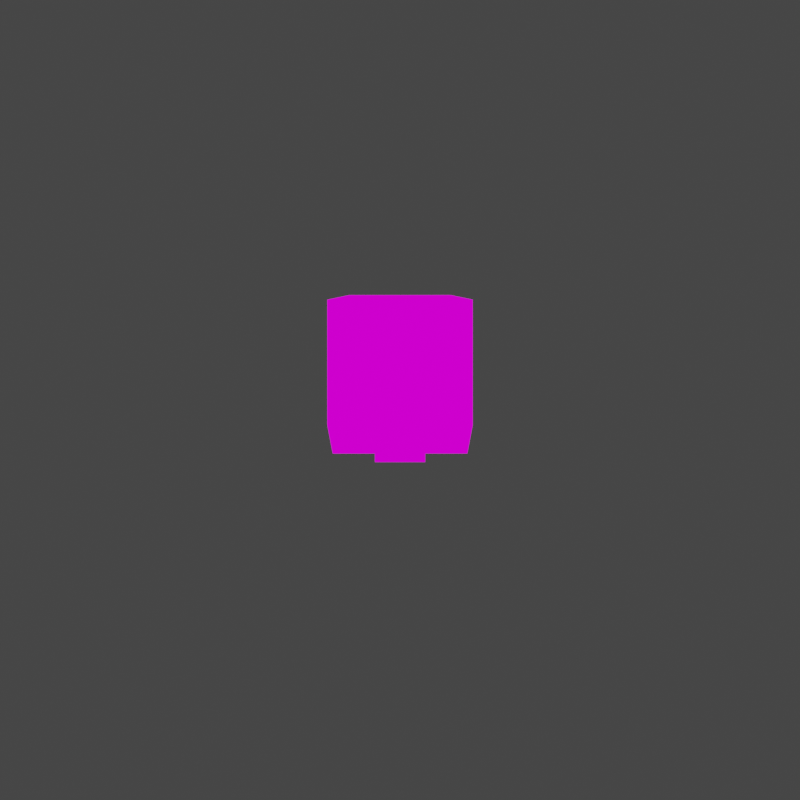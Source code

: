 # Source: Zombie_Dead.blend  (saved by Blender 2.93.21; exported with 4.5.12 LTS)
import bpy
from mathutils import Matrix  # noqa: F401  (used for matrix-valued properties, if any)

bpy.ops.wm.read_factory_settings(use_empty=True)
scene = bpy.context.scene
scene.name = 'Scene'

# ---- collections
col_misc = bpy.data.collections.new('Misc'); scene.collection.children.link(col_misc)
col_objects = bpy.data.collections.new('Objects'); scene.collection.children.link(col_objects)

# ---- images (referenced by path relative to the original .blend; pixels are not part of the script)
import os
ASSET_DIR = os.environ.get("B2B_ASSET_DIR", "")  # directory of the original .blend (textures are referenced by path, not embedded)
HERE = os.path.dirname(os.path.abspath(__file__))  # packed textures are extracted next to this script under _unpacked/

def load_image(name, relpath, width, height, colorspace="sRGB"):
    """Load a texture the original file referenced (path relative to the .blend, or extracted next to this script)."""
    p = next((c for c in (os.path.join(HERE, relpath), os.path.join(ASSET_DIR, relpath)) if relpath and os.path.exists(c)), "")
    if p:
        img = bpy.data.images.load(p, check_existing=True)
        img.name = name
    else:  # same state as the original file: an image datablock whose file is absent (Cycles renders it pink)
        img = bpy.data.images.new(name, width, height)
        img.source = "FILE"
        img.filepath = "//" + (relpath or name)
    img.colorspace_settings.name = colorspace
    return img
img_shade01_png = load_image('shade01.png', 'shade01.png', 1024, 1024, 'sRGB')
img_shade4_png = load_image('shade4.png', 'shade4.png', 1024, 1024, 'sRGB')
img_shade01_png_001 = load_image('shade01.png.001', 'shade01.png', 1024, 1024, 'sRGB')
img_shade01_png_002 = load_image('shade01.png.002', 'shade01.png', 1024, 1024, 'sRGB')
img_shade01_png_003 = load_image('shade01.png.003', 'shade01.png', 1024, 1024, 'sRGB')
img_shade3_png = load_image('shade3.png', 'shade3.png', 1024, 1024, 'sRGB')
img_shade01_png_004 = load_image('shade01.png.004', 'shade01.png', 1024, 1024, 'sRGB')
img_shade1_png = load_image('shade1.png', 'shade1.png', 1024, 1024, 'sRGB')

# ---- materials (node trees are filled in below, after node groups)
mat_material_001 = bpy.data.materials.new('Material.001')
mat_material_001.use_transparent_shadow = False
mat_material_002 = bpy.data.materials.new('Material.002')
mat_material_002.use_transparent_shadow = False
mat_material_003 = bpy.data.materials.new('Material.003')
mat_material_003.use_transparent_shadow = False
mat_material_004 = bpy.data.materials.new('Material.004')
mat_material_004.use_transparent_shadow = False
mat_material_005 = bpy.data.materials.new('Material.005')
mat_material_005.use_transparent_shadow = False

# ---- material node trees
mat_material_001.use_nodes = True; mat_material_001.node_tree.nodes.clear()
_N = mat_material_001.node_tree.nodes; _L = mat_material_001.node_tree.links
n0 = _N.new('ShaderNodeEmission'); n0.name = 'Emission'; n0.location = (117, 227)
n1 = _N.new('ShaderNodeOutputMaterial'); n1.name = 'Material Output'; n1.location = (374, 242)
n2 = _N.new('ShaderNodeTexImage'); n2.name = 'Image Texture.001'; n2.location = (-522, 613)
n2.image = img_shade01_png
n2.interpolation = 'Closest'
n3 = _N.new('ShaderNodeTexImage'); n3.name = 'Image Texture.002'; n3.location = (-233, 263)
n3.image = img_shade4_png
n3.interpolation = 'Closest'
_L.new(n0.outputs[0], n1.inputs[0])
_L.new(n3.outputs[0], n0.inputs[0])
n1.is_active_output = True
mat_material_002.use_nodes = True; mat_material_002.node_tree.nodes.clear()
_N = mat_material_002.node_tree.nodes; _L = mat_material_002.node_tree.links
n0 = _N.new('ShaderNodeEmission'); n0.name = 'Emission'; n0.location = (117, 227)
n1 = _N.new('ShaderNodeOutputMaterial'); n1.name = 'Material Output'; n1.location = (374, 242)
n2 = _N.new('ShaderNodeTexImage'); n2.name = 'Image Texture.001'; n2.location = (-522, 613)
n2.image = img_shade01_png_001
n2.interpolation = 'Closest'
n3 = _N.new('ShaderNodeTexImage'); n3.name = 'Image Texture.002'; n3.location = (-233, 263)
n3.image = img_shade4_png
n3.interpolation = 'Closest'
_L.new(n0.outputs[0], n1.inputs[0])
_L.new(n3.outputs[0], n0.inputs[0])
n1.is_active_output = True
mat_material_003.use_nodes = True; mat_material_003.node_tree.nodes.clear()
_N = mat_material_003.node_tree.nodes; _L = mat_material_003.node_tree.links
n0 = _N.new('ShaderNodeEmission'); n0.name = 'Emission'; n0.location = (117, 227)
n1 = _N.new('ShaderNodeOutputMaterial'); n1.name = 'Material Output'; n1.location = (374, 242)
n2 = _N.new('ShaderNodeTexImage'); n2.name = 'Image Texture.001'; n2.location = (-522, 613)
n2.image = img_shade01_png_002
n2.interpolation = 'Closest'
n3 = _N.new('ShaderNodeTexImage'); n3.name = 'Image Texture.002'; n3.location = (-233, 263)
n3.image = img_shade4_png
n3.interpolation = 'Closest'
_L.new(n0.outputs[0], n1.inputs[0])
_L.new(n3.outputs[0], n0.inputs[0])
n1.is_active_output = True
mat_material_004.use_nodes = True; mat_material_004.node_tree.nodes.clear()
_N = mat_material_004.node_tree.nodes; _L = mat_material_004.node_tree.links
n0 = _N.new('ShaderNodeEmission'); n0.name = 'Emission'; n0.location = (117, 227)
n1 = _N.new('ShaderNodeOutputMaterial'); n1.name = 'Material Output'; n1.location = (374, 242)
n2 = _N.new('ShaderNodeTexImage'); n2.name = 'Image Texture.001'; n2.location = (-522, 613)
n2.image = img_shade01_png_003
n2.interpolation = 'Closest'
n3 = _N.new('ShaderNodeTexImage'); n3.name = 'Image Texture.002'; n3.location = (-233, 263)
n3.image = img_shade3_png
n3.interpolation = 'Closest'
_L.new(n0.outputs[0], n1.inputs[0])
_L.new(n3.outputs[0], n0.inputs[0])
n1.is_active_output = True
mat_material_005.use_nodes = True; mat_material_005.node_tree.nodes.clear()
_N = mat_material_005.node_tree.nodes; _L = mat_material_005.node_tree.links
n0 = _N.new('ShaderNodeEmission'); n0.name = 'Emission'; n0.location = (117, 227)
n1 = _N.new('ShaderNodeOutputMaterial'); n1.name = 'Material Output'; n1.location = (374, 242)
n2 = _N.new('ShaderNodeTexImage'); n2.name = 'Image Texture.001'; n2.location = (-522, 613)
n2.image = img_shade01_png_004
n2.interpolation = 'Closest'
n3 = _N.new('ShaderNodeTexImage'); n3.name = 'Image Texture.002'; n3.location = (-233, 263)
n3.image = img_shade1_png
n3.interpolation = 'Closest'
_L.new(n0.outputs[0], n1.inputs[0])
_L.new(n3.outputs[0], n0.inputs[0])
n1.is_active_output = True

# ---- world
world_world = bpy.data.worlds.new('World'); scene.world = world_world
world_world.use_nodes = True; world_world.node_tree.nodes.clear()
_N = world_world.node_tree.nodes; _L = world_world.node_tree.links
n0 = _N.new('ShaderNodeOutputWorld'); n0.name = 'World Output'; n0.location = (300, 300)
n1 = _N.new('ShaderNodeBackground'); n1.name = 'Background'; n1.location = (10, 300)
n1.inputs[0].default_value = (0.05088, 0.05088, 0.05088, 1.0)
_L.new(n1.outputs[0], n0.inputs[0])
n0.is_active_output = True
world_world.color = (0.05088, 0.05088, 0.05088)
world_world.use_sun_shadow = False
world_world.sun_shadow_jitter_overblur = 0.0

# ---- cameras
cam_camera = bpy.data.cameras.new('Camera')
cam_camera.type = 'ORTHO'
cam_camera.clip_end = 100.0
cam_camera.ortho_scale = 0.8

# ---- meshes
me_cube_001 = bpy.data.meshes.new('Cube.001')
me_cube_001.from_pydata([(-2.53, -1.0, 3.897), (-2.53, -1.0, 5.117), (-2.53, 1.0, 3.897), (-2.53, 1.0, 5.117), (-1.94, 0.6606, 5.036), (-1.94, 0.6606, 4.23), (-1.94, -0.6606, 4.23), (-1.94, -0.6606, 5.036), (-0.167, 0.3774, 4.863), (-0.167, 0.3774, 4.403), (-0.167, -0.3774, 4.403), (-0.167, -0.3774, 4.863), (0.2386, 0.3774, 4.863), (0.2386, 0.3774, 4.403), (0.2386, -0.3774, 4.403), (0.2386, -0.3774, 4.863), (1.686, 0.2456, 4.783), (1.686, 0.2456, 4.483), (1.686, -0.2456, 4.483), (1.686, -0.2456, 4.783), (1.817, 0.3252, 4.831), (1.817, 0.3252, 4.435), (1.817, -0.3252, 4.435), (1.817, -0.3252, 4.831), (2.443, 0.3252, 4.831), (2.443, 0.3252, 4.435), (2.443, -0.3252, 4.435), (2.443, -0.3252, 4.831), (-2.53, 0.7668, 4.975), (-2.53, 0.7668, 4.039), (-2.53, -0.7668, 4.039), (-2.53, -0.7668, 4.975), (-2.53, 0.7668, 4.975), (-2.53, 0.7668, 4.039), (-2.53, -0.7668, 4.039), (-2.53, -0.7668, 4.975), (-2.53, 0.525, 4.827), (-2.53, 0.525, 4.187), (-2.53, -0.525, 4.187), (-2.53, -0.525, 4.827), (-2.53, 0.525, 4.827), (-2.53, 0.525, 4.187), (-2.53, -0.525, 4.187), (-2.53, -0.525, 4.827), (-2.53, 0.525, 4.827), (-2.53, 0.525, 4.187), (-2.53, -0.525, 4.187), (-2.53, -0.525, 4.827), (-3.008, 0.525, 4.827), (-3.008, 0.525, 4.187), (-3.008, -0.525, 4.187), (-3.008, -0.525, 4.827), (-3.008, 0.3564, 4.725), (-3.008, 0.3564, 4.29), (-3.008, -0.3564, 4.29), (-3.008, -0.3564, 4.725), (-3.319, 0.3564, 4.725), (-3.319, 0.3564, 4.29), (-3.319, -0.3564, 4.29), (-3.319, -0.3564, 4.725)], [], [(3, 1, 7, 4), (4, 7, 11, 8), (2, 3, 4, 5), (1, 0, 6, 7), (0, 2, 5, 6), (11, 10, 14, 15), (5, 4, 8, 9), (7, 6, 10, 11), (6, 5, 9, 10), (12, 15, 19, 16), (10, 9, 13, 14), (8, 11, 15, 12), (9, 8, 12, 13), (17, 16, 20, 21), (13, 12, 16, 17), (15, 14, 18, 19), (14, 13, 17, 18), (23, 22, 26, 27), (19, 18, 22, 23), (18, 17, 21, 22), (16, 19, 23, 20), (25, 24, 27, 26), (22, 21, 25, 26), (20, 23, 27, 24), (21, 20, 24, 25), (0, 1, 31, 30), (31, 28, 32, 35), (2, 0, 30, 29), (1, 3, 28, 31), (3, 2, 29, 28), (34, 35, 39, 38), (28, 29, 33, 32), (30, 31, 35, 34), (29, 30, 34, 33), (37, 38, 42, 41), (33, 34, 38, 37), (35, 32, 36, 39), (32, 33, 37, 36), (43, 40, 44, 47), (39, 36, 40, 43), (36, 37, 41, 40), (38, 39, 43, 42), (46, 47, 51, 50), (40, 41, 45, 44), (42, 43, 47, 46), (41, 42, 46, 45), (51, 48, 52, 55), (45, 46, 50, 49), (47, 44, 48, 51), (44, 45, 49, 48), (55, 52, 56, 59), (48, 49, 53, 52), (50, 51, 55, 54), (49, 50, 54, 53), (57, 58, 59, 56), (52, 53, 57, 56), (54, 55, 59, 58), (53, 54, 58, 57)])
_uv = me_cube_001.uv_layers.new(name='UVMap')
_uv.uv.foreach_set('vector', [0.4152, 0.423, 0.4152, 0.423, 0.4152, 0.423, 0.4152, 0.423, 0.4152, 0.423, 0.4152, 0.423, 0.4152, 0.423, 0.4152, 0.423, 0.4152, 0.423, 0.4152, 0.423, 0.4152, 0.423, 0.4152, 0.423, 0.4106, 0.7029, 0.4106, 0.7029, 0.4106, 0.7029, 0.4106, 0.7029, 0.4136, 0.43, 0.4136, 0.43, 0.4136, 0.43, 0.4136, 0.43, 0.4106, 0.7029, 0.4106, 0.7029, 0.4106, 0.7029, 0.4106, 0.7029, 0.4152, 0.423, 0.4152, 0.423, 0.4152, 0.423, 0.4152, 0.423, 0.4106, 0.7029, 0.4106, 0.7029, 0.4106, 0.7029, 0.4106, 0.7029, 0.4136, 0.43, 0.4136, 0.43, 0.4136, 0.43, 0.4136, 0.43, 0.4106, 0.7029, 0.4106, 0.7029, 0.4106, 0.7029, 0.4106, 0.7029, 0.4125, 0.4168, 0.4125, 0.4168, 0.4125, 0.4168, 0.4125, 0.4168, 0.4106, 0.7029, 0.4106, 0.7029, 0.4106, 0.7029, 0.4106, 0.7029, 0.4109, 0.4309, 0.4109, 0.4309, 0.4109, 0.4309, 0.4109, 0.4309, 0.4458, 0.3414, 0.4458, 0.3414, 0.4458, 0.3414, 0.4458, 0.3414, 0.4106, 0.7029, 0.4106, 0.7029, 0.4106, 0.7029, 0.4106, 0.7029, 0.4106, 0.7029, 0.4106, 0.7029, 0.4106, 0.7029, 0.4106, 0.7029, 0.4125, 0.4168, 0.4125, 0.4168, 0.4125, 0.4168, 0.4125, 0.4168, 0.4458, 0.3414, 0.4458, 0.3414, 0.4458, 0.3414, 0.4458, 0.3414, 0.4458, 0.3414, 0.4458, 0.3414, 0.4458, 0.3414, 0.4458, 0.3414, 0.4458, 0.3414, 0.4458, 0.3414, 0.4458, 0.3414, 0.4458, 0.3414, 0.4443, 0.5292, 0.4443, 0.5292, 0.4443, 0.5292, 0.4443, 0.5292, 0.4458, 0.3414, 0.4458, 0.3414, 0.4458, 0.3414, 0.4458, 0.3414, 0.4458, 0.3414, 0.4458, 0.3414, 0.4458, 0.3414, 0.4458, 0.3414, 0.4458, 0.3414, 0.4458, 0.3414, 0.4458, 0.3414, 0.4458, 0.3414, 0.4458, 0.3414, 0.4458, 0.3414, 0.4458, 0.3414, 0.4458, 0.3414, 0.4106, 0.7029, 0.4106, 0.7029, 0.4106, 0.7029, 0.4106, 0.7029, 0.4152, 0.423, 0.4152, 0.423, 0.4152, 0.423, 0.4152, 0.423, 0.4136, 0.43, 0.4136, 0.43, 0.4136, 0.43, 0.4136, 0.43, 0.4152, 0.423, 0.4152, 0.423, 0.4152, 0.423, 0.4152, 0.423, 0.4152, 0.423, 0.4152, 0.423, 0.4152, 0.423, 0.4152, 0.423, 0.3245, 1.406, 0.3245, 1.406, 0.3245, 1.406, 0.3245, 1.406, 0.4152, 0.423, 0.4152, 0.423, 0.4152, 0.423, 0.4152, 0.423, 0.4106, 0.7029, 0.4106, 0.7029, 0.4106, 0.7029, 0.4106, 0.7029, 0.4136, 0.43, 0.4136, 0.43, 0.4136, 0.43, 0.4136, 0.43, 0.4136, 0.43, 0.4136, 0.43, 0.4136, 0.43, 0.4136, 0.43, 0.3245, 1.406, 0.3245, 1.406, 0.3245, 1.406, 0.3245, 1.406, 0.3245, 1.406, 0.3245, 1.406, 0.3245, 1.406, 0.3245, 1.406, 0.3245, 1.406, 0.3245, 1.406, 0.3245, 1.406, 0.3245, 1.406, 0.4152, 0.423, 0.4152, 0.423, 0.4152, 0.423, 0.4152, 0.423, 0.4152, 0.423, 0.4152, 0.423, 0.4152, 0.423, 0.4152, 0.423, 0.4152, 0.423, 0.4152, 0.423, 0.4152, 0.423, 0.4152, 0.423, 0.4106, 0.7029, 0.4106, 0.7029, 0.4106, 0.7029, 0.4106, 0.7029, 0.1819, 1.157, 0.1819, 1.157, 0.1819, 1.157, 0.1819, 1.157, 0.4152, 0.423, 0.4152, 0.423, 0.4152, 0.423, 0.4152, 0.423, 0.4106, 0.7029, 0.4106, 0.7029, 0.4106, 0.7029, 0.4106, 0.7029, 0.4136, 0.43, 0.4136, 0.43, 0.4136, 0.43, 0.4136, 0.43, 0.3138, -0.6565, 0.3138, -0.6565, 0.3138, -0.6565, 0.3138, -0.6565, 0.2466, -0.2774, 0.2466, -0.2774, 0.2466, -0.2774, 0.2466, -0.2774, 0.3138, -0.6565, 0.3138, -0.6565, 0.3138, -0.6565, 0.3138, -0.6565, 0.1605, 8.721, 0.1605, 8.721, 0.1605, 8.721, 0.1605, 8.721, 0.1467, -0.344, 0.1467, -0.344, 0.1467, -0.344, 0.1467, -0.344, 0.1605, 8.721, 0.1605, 8.721, 0.1605, 8.721, 0.1605, 8.721, 0.1819, 1.157, 0.1819, 1.157, 0.1819, 1.157, 0.1819, 1.157, 0.2466, -0.2774, 0.2466, -0.2774, 0.2466, -0.2774, 0.2466, -0.2774, 0.1529, 0.4354, 0.1529, 0.4354, 0.15, 0.7084, 0.1546, 0.4284, 0.1536, 8.126, 0.1536, 8.126, 0.1536, 8.126, 0.1536, 8.126, 0.1525, 1.257, 0.1525, 1.257, 0.1525, 1.257, 0.1525, 1.257, 0.1559, -0.1782, 0.1559, -0.1782, 0.1559, -0.1782, 0.1559, -0.1782])
me_cube_001.materials.append(mat_material_001)
me_cube_001.use_remesh_fix_poles = True
me_cube_001.use_remesh_preserve_attributes = False
me_cube_001.use_paint_bone_selection = False
me_cube_001.use_paint_mask_vertex = True
me_cube_001.update()
me_cube_002 = bpy.data.meshes.new('Cube.002')
me_cube_002.from_pydata([(1.0, -1.0, 0.2102), (1.0, -1.0, 1.43), (1.0, 1.0, 0.2102), (1.0, 1.0, 1.43), (0.0, 1.0, 0.2102), (0.0, 1.0, 1.43), (0.0, -1.0, 0.2102), (0.0, -1.0, 1.43), (0.8928, -1.0, -1.229), (0.8928, 1.0, -1.229), (0.0, -1.0, -1.229), (0.0, 1.0, -1.229), (1.59, 0.6606, 1.349), (1.59, 0.6606, 0.543), (1.59, -0.6606, 0.543), (1.59, -0.6606, 1.349), (0.0, 0.2919, 1.756), (0.5997, 0.2919, 1.756), (0.5997, -0.2919, 1.756), (0.0, -0.2919, 1.756), (1.0, -1.0, 0.2102), (0.8928, -1.0, -1.229), (0.7399, 1.0, 1.43), (0.7399, -1.0, 0.2102), (0.7399, 1.0, 0.2102), (0.7399, -1.0, 1.43), (0.6606, -1.0, -1.229), (0.6606, 1.0, -1.229), (0.4437, 0.2919, 1.756), (0.4437, -0.2919, 1.756), (0.262, 1.0, 0.2102), (0.262, -1.0, 1.43), (0.2339, 1.0, -1.229), (0.1571, -0.2919, 1.756), (0.262, 1.0, 1.43), (0.262, -1.0, 0.2102), (0.2339, -1.0, -1.229), (0.1571, 0.2919, 1.756), (1.59, 0.3626, 1.167), (1.59, 0.3626, 0.7247), (1.59, -0.3626, 0.7247), (1.59, -0.3626, 1.167), (1.937, 0.3626, 1.167), (1.937, 0.3626, 0.7247), (1.937, -0.3626, 0.7247), (1.937, -0.3626, 1.167), (1.937, 0.2805, 1.117), (1.937, 0.2805, 0.7748), (1.937, -0.2805, 0.7748), (1.937, -0.2805, 1.117), (2.218, 0.2805, 1.117), (2.218, 0.2805, 0.7748), (2.218, -0.2805, 0.7748), (2.218, -0.2805, 1.117), (0.744, -0.6665, -1.229), (0.744, 0.6665, -1.229), (0.5893, -0.6665, -1.229), (0.3049, 0.6665, -1.229), (0.0, 0.6665, -1.229), (0.3049, -0.6665, -1.229), (0.5893, 0.6665, -1.229), (0.0, -0.6665, -1.229), (0.744, -0.6665, -1.229), (0.744, 0.6665, -1.229), (0.5893, -0.6665, -1.229), (0.3049, 0.6665, -1.229), (0.0, 0.6665, -1.229), (0.3049, -0.6665, -1.229), (0.5893, 0.6665, -1.229), (0.0, -0.6665, -1.229), (0.744, -0.6665, -1.229), (0.744, 0.6665, -1.229), (0.5893, -0.6665, -1.229), (0.3049, 0.6665, -1.229), (0.0, 0.6665, -1.229), (0.3049, -0.6665, -1.229), (0.5893, 0.6665, -1.229), (0.0, -0.6665, -1.229), (0.744, -0.6665, -1.229), (0.744, 0.6665, -1.229), (0.5893, -0.6665, -1.229), (0.3049, 0.6665, -1.229), (0.0, 0.6665, -1.229), (0.3049, -0.6665, -1.229), (0.5893, 0.6665, -1.229), (0.0, -0.6665, -1.229), (0.5392, -0.2583, -1.229), (0.5392, 0.2583, -1.229), (0.4792, -0.2583, -1.229), (0.369, 0.2583, -1.229), (0.0, 0.2583, -1.229), (0.369, -0.2583, -1.229), (0.4792, 0.2583, -1.229), (0.0, -0.2583, -1.229), (0.5392, -0.2583, -1.677), (0.5392, 0.2583, -1.677), (0.4792, -0.2583, -1.677), (0.369, 0.2583, -1.677), (0.0, 0.2583, -1.677), (0.369, -0.2583, -1.677), (0.4792, 0.2583, -1.677), (0.0, -0.2583, -1.677)], [], [(24, 22, 3, 2), (3, 1, 15, 12), (2, 0, 8, 9), (35, 31, 7, 6), (34, 5, 16, 37), (35, 6, 10, 36), (24, 2, 9, 27), (2, 3, 12, 13), (1, 0, 14, 15), (0, 2, 13, 14), (25, 1, 18, 29), (1, 3, 17, 18), (0, 8, 21, 20), (31, 25, 29, 33), (26, 36, 59, 56), (15, 14, 40, 41), (28, 37, 16, 19, 33, 29, 18, 17), (30, 24, 27, 32), (0, 23, 26, 8), (3, 22, 28, 17), (0, 1, 25, 23), (30, 34, 22, 24), (4, 5, 34, 30), (4, 30, 32, 11), (7, 31, 33, 19), (23, 35, 36, 26), (22, 34, 37, 28), (23, 25, 31, 35), (39, 38, 42, 43), (14, 13, 39, 40), (12, 15, 41, 38), (13, 12, 38, 39), (45, 44, 48, 49), (41, 40, 44, 45), (40, 39, 43, 44), (38, 41, 45, 42), (46, 49, 53, 50), (44, 43, 47, 48), (42, 45, 49, 46), (43, 42, 46, 47), (51, 50, 53, 52), (47, 46, 50, 51), (49, 48, 52, 53), (48, 47, 51, 52), (54, 56, 64, 62), (8, 26, 56, 54), (36, 10, 61, 59), (32, 27, 60, 57), (27, 9, 55, 60), (11, 32, 57, 58), (9, 8, 54, 55), (67, 69, 77, 75), (59, 61, 69, 67), (60, 55, 63, 68), (58, 57, 65, 66), (55, 54, 62, 63), (57, 60, 68, 65), (56, 59, 67, 64), (76, 71, 79, 84), (68, 63, 71, 76), (66, 65, 73, 74), (63, 62, 70, 71), (65, 68, 76, 73), (64, 67, 75, 72), (62, 64, 72, 70), (79, 78, 86, 87), (74, 73, 81, 82), (73, 76, 84, 81), (72, 75, 83, 80), (70, 72, 80, 78), (71, 70, 78, 79), (75, 77, 85, 83), (89, 92, 100, 97), (81, 84, 92, 89), (80, 83, 91, 88), (78, 80, 88, 86), (83, 85, 93, 91), (84, 79, 87, 92), (82, 81, 89, 90), (94, 96, 99, 101, 98, 97, 100, 95), (88, 91, 99, 96), (86, 88, 96, 94), (91, 93, 101, 99), (92, 87, 95, 100), (90, 89, 97, 98), (87, 86, 94, 95)])
_uv = me_cube_002.uv_layers.new(name='UVMap')
_uv.uv.foreach_set('vector', [0.4152, 0.423, 0.4152, 0.423, 0.4152, 0.423, 0.4152, 0.423, 0.4152, 0.423, 0.4152, 0.423, 0.4152, 0.423, 0.4152, 0.423, 0.4137, 0.5969, 0.4137, 0.5969, 0.4137, 0.5969, 0.4137, 0.5969, 0.4137, 0.5969, 0.4137, 0.5969, 0.4137, 0.5969, 0.4137, 0.5969, 0.4152, 0.423, 0.4152, 0.423, 0.4152, 0.423, 0.4152, 0.423, 0.4137, 0.5969, 0.4137, 0.5969, 0.4137, 0.5969, 0.4137, 0.5969, 0.4137, 0.5969, 0.4137, 0.5969, 0.4137, 0.5969, 0.4137, 0.5969, 0.4152, 0.423, 0.4152, 0.423, 0.4152, 0.423, 0.4152, 0.423, 0.4106, 0.7029, 0.4106, 0.7029, 0.4106, 0.7029, 0.4106, 0.7029, 0.4136, 0.43, 0.4136, 0.43, 0.4136, 0.43, 0.4136, 0.43, 0.4137, 0.5969, 0.4137, 0.5969, 0.4137, 0.5969, 0.4137, 0.5969, 0.4152, 0.423, 0.4152, 0.423, 0.4152, 0.423, 0.4152, 0.423, 0.5, 0.625, 0.5, 0.625, 0.5, 0.625, 0.5, 0.625, 0.4137, 0.5969, 0.4137, 0.5969, 0.4137, 0.5969, 0.4137, 0.5969, 0.2279, 0.4001, 0.2279, 0.4001, 0.2279, 0.4001, 0.2279, 0.4001, 0.2305, 0.5527, 0.2305, 0.5527, 0.2305, 0.5527, 0.2305, 0.5527, 0.2325, 0.6198, 0.2325, 0.6198, 0.2325, 0.6198, 0.231, 0.7938, 0.231, 0.7938, 0.231, 0.7938, 0.231, 0.7938, 0.2325, 0.6198, 0.4137, 0.5969, 0.4137, 0.5969, 0.4137, 0.5969, 0.4137, 0.5969, 0.4137, 0.5969, 0.4137, 0.5969, 0.4137, 0.5969, 0.4137, 0.5969, 0.4152, 0.423, 0.4152, 0.423, 0.4152, 0.423, 0.4152, 0.423, 0.4137, 0.5969, 0.4137, 0.5969, 0.4137, 0.5969, 0.4137, 0.5969, 0.4152, 0.423, 0.4152, 0.423, 0.4152, 0.423, 0.4152, 0.423, 0.4152, 0.423, 0.4152, 0.423, 0.4152, 0.423, 0.4152, 0.423, 0.4137, 0.5969, 0.4137, 0.5969, 0.4137, 0.5969, 0.4137, 0.5969, 0.4137, 0.5969, 0.4137, 0.5969, 0.4137, 0.5969, 0.4137, 0.5969, 0.4137, 0.5969, 0.4137, 0.5969, 0.4137, 0.5969, 0.4137, 0.5969, 0.4152, 0.423, 0.4152, 0.423, 0.4152, 0.423, 0.4152, 0.423, 0.4137, 0.5969, 0.4137, 0.5969, 0.4137, 0.5969, 0.4137, 0.5969, 0.2296, 0.4055, 0.2296, 0.4055, 0.2296, 0.4055, 0.2296, 0.4055, 0.2305, 0.5527, 0.2305, 0.5527, 0.2305, 0.5527, 0.2305, 0.5527, 0.2305, 0.5527, 0.2305, 0.5527, 0.2305, 0.5527, 0.2305, 0.5527, 0.2305, 0.5527, 0.2305, 0.5527, 0.2305, 0.5527, 0.2305, 0.5527, 0.1459, 0.3661, 0.1459, 0.3661, 0.1459, 0.3661, 0.1459, 0.3661, 0.2296, 0.4055, 0.2296, 0.4055, 0.2296, 0.4055, 0.2296, 0.4055, 0.2296, 0.4055, 0.2296, 0.4055, 0.2296, 0.4055, 0.2296, 0.4055, 0.2296, 0.4055, 0.2296, 0.4055, 0.2296, 0.4055, 0.2296, 0.4055, 0.149, 0.4055, 0.149, 0.4055, 0.149, 0.4055, 0.149, 0.4055, 0.1459, 0.3661, 0.1459, 0.3661, 0.1459, 0.3661, 0.1459, 0.3661, 0.1459, 0.3661, 0.1459, 0.3661, 0.1459, 0.3661, 0.1459, 0.3661, 0.1459, 0.3661, 0.1459, 0.3661, 0.1459, 0.3661, 0.1459, 0.3661, 0.149, 0.4055, 0.149, 0.4055, 0.149, 0.4055, 0.149, 0.4055, 0.149, 0.4055, 0.149, 0.4055, 0.149, 0.4055, 0.149, 0.4055, 0.149, 0.4055, 0.149, 0.4055, 0.149, 0.4055, 0.149, 0.4055, 0.149, 0.4055, 0.149, 0.4055, 0.149, 0.4055, 0.149, 0.4055, 0.4137, 0.5969, 0.4137, 0.5969, 0.4137, 0.5969, 0.4137, 0.5969, 0.2279, 0.4001, 0.2279, 0.4001, 0.2279, 0.4001, 0.2279, 0.4001, 0.2279, 0.4001, 0.2279, 0.4001, 0.2279, 0.4001, 0.2279, 0.4001, 0.2279, 0.4001, 0.2279, 0.4001, 0.2279, 0.4001, 0.2279, 0.4001, 0.2279, 0.4001, 0.2279, 0.4001, 0.2279, 0.4001, 0.2279, 0.4001, 0.2279, 0.4001, 0.2279, 0.4001, 0.2279, 0.4001, 0.2279, 0.4001, 0.2279, 0.4001, 0.2279, 0.4001, 0.2279, 0.4001, 0.2279, 0.4001, 0.4137, 0.5969, 0.4137, 0.5969, 0.4137, 0.5969, 0.4137, 0.5969, 0.4137, 0.5969, 0.4137, 0.5969, 0.4137, 0.5969, 0.4137, 0.5969, 0.4137, 0.5969, 0.4137, 0.5969, 0.4137, 0.5969, 0.4137, 0.5969, 0.4137, 0.5969, 0.4137, 0.5969, 0.4137, 0.5969, 0.4137, 0.5969, 0.4137, 0.5969, 0.4137, 0.5969, 0.4137, 0.5969, 0.4137, 0.5969, 0.4137, 0.5969, 0.4137, 0.5969, 0.4137, 0.5969, 0.4137, 0.5969, 0.4137, 0.5969, 0.4137, 0.5969, 0.4137, 0.5969, 0.4137, 0.5969, 0.4137, 0.5969, 0.4137, 0.5969, 0.4137, 0.5969, 0.4137, 0.5969, 0.4137, 0.5969, 0.4137, 0.5969, 0.4137, 0.5969, 0.4137, 0.5969, 0.4137, 0.5969, 0.4137, 0.5969, 0.4137, 0.5969, 0.4137, 0.5969, 0.4137, 0.5969, 0.4137, 0.5969, 0.4137, 0.5969, 0.4137, 0.5969, 0.4137, 0.5969, 0.4137, 0.5969, 0.4137, 0.5969, 0.4137, 0.5969, 0.4137, 0.5969, 0.4137, 0.5969, 0.4137, 0.5969, 0.4137, 0.5969, 0.4137, 0.5969, 0.4137, 0.5969, 0.4137, 0.5969, 0.4137, 0.5969, 0.2322, 0.5969, 0.2322, 0.5969, 0.2322, 0.5969, 0.2322, 0.5969, 0.4137, 0.5969, 0.4137, 0.5969, 0.4137, 0.5969, 0.4137, 0.5969, 0.4137, 0.5969, 0.4137, 0.5969, 0.4137, 0.5969, 0.4137, 0.5969, 0.4137, 0.5969, 0.4137, 0.5969, 0.4137, 0.5969, 0.4137, 0.5969, 0.4137, 0.5969, 0.4137, 0.5969, 0.4137, 0.5969, 0.4137, 0.5969, 0.4137, 0.5969, 0.4137, 0.5969, 0.4137, 0.5969, 0.4137, 0.5969, 0.4137, 0.5969, 0.4137, 0.5969, 0.4137, 0.5969, 0.4137, 0.5969, 0.1535, 0.6166, 0.1535, 0.6166, 0.1535, 0.6166, 0.1535, 0.6166, 0.2322, 0.5969, 0.2322, 0.5969, 0.2322, 0.5969, 0.2322, 0.5969, 0.2322, 0.5969, 0.2322, 0.5969, 0.2322, 0.5969, 0.2322, 0.5969, 0.2322, 0.5969, 0.2322, 0.5969, 0.2322, 0.5969, 0.2322, 0.5969, 0.2322, 0.5969, 0.2322, 0.5969, 0.2322, 0.5969, 0.2322, 0.5969, 0.2322, 0.5969, 0.2322, 0.5969, 0.2322, 0.5969, 0.2322, 0.5969, 0.2322, 0.5969, 0.2322, 0.5969, 0.2322, 0.5969, 0.2322, 0.5969, 0.1535, 0.6166, 0.1535, 0.6166, 0.1535, 0.6166, 0.1535, 0.6166, 0.1535, 0.6166, 0.1535, 0.6166, 0.1535, 0.6166, 0.1535, 0.6166, 0.2267, 0.6757, 0.2267, 0.6757, 0.2267, 0.6757, 0.2267, 0.6757, 0.151, 0.7151, 0.151, 0.7151, 0.151, 0.7151, 0.151, 0.7151, 0.1535, 0.6166, 0.1535, 0.6166, 0.1535, 0.6166, 0.1535, 0.6166, 0.2273, 0.7938, 0.2273, 0.7938, 0.2273, 0.7938, 0.2273, 0.7938, 0.1535, 0.6363, 0.1535, 0.6363, 0.1535, 0.6363, 0.1535, 0.6363, 0.1535, 0.6166, 0.1535, 0.6166, 0.1535, 0.6166, 0.1535, 0.6166])
me_cube_002.materials.append(mat_material_002)
me_cube_002.use_remesh_fix_poles = True
me_cube_002.use_remesh_preserve_attributes = False
me_cube_002.use_paint_bone_selection = False
me_cube_002.use_paint_mask_vertex = True
me_cube_002.update()
me_cube_003 = bpy.data.meshes.new('Cube.003')
me_cube_003.from_pydata([(0.8928, -1.0, 1.803), (0.8928, 1.0, 1.803), (0.0, -1.0, 1.803), (0.0, 1.0, 1.803), (1.129, -1.0, 0.679), (1.129, 1.0, 0.679), (0.0, -1.0, 0.6833), (0.0, 1.0, 0.6833), (0.1697, -1.0, 0.3696), (0.1697, 1.0, 0.3696), (0.0, -1.0, 0.3546), (0.0, 1.0, 0.3546), (1.112, -0.6326, 0.2312), (1.112, 0.6326, 0.2312), (0.4194, -0.6326, 0.2003), (0.4194, 0.6326, 0.2003), (1.202, -0.6326, -1.374), (1.202, 0.6326, -1.374), (0.509, -0.6326, -1.405), (0.509, 0.6326, -1.405), (1.215, -0.6326, -1.607), (1.215, 0.6326, -1.607), (0.522, -0.6326, -1.638), (0.522, 0.6326, -1.638), (1.226, -0.6326, -1.8), (1.226, 0.6326, -1.8), (0.5327, -0.6326, -1.831), (0.5327, 0.6326, -1.831), (1.302, -0.6326, -3.173), (1.302, 0.6326, -3.173), (0.6094, -0.6326, -3.204), (0.6094, 0.6326, -3.204), (1.336, -0.6326, -3.78), (1.336, 0.6326, -3.78), (0.6433, -0.6326, -3.811), (0.6433, 0.6326, -3.811), (1.302, 1.583, -3.173), (0.6094, 1.583, -3.204), (1.336, 1.583, -3.78), (0.6433, 1.583, -3.811), (1.302, 1.821, -3.374), (0.6094, 1.821, -3.405), (1.336, 1.821, -3.78), (0.6433, 1.821, -3.811), (0.6606, -1.0, 1.803), (0.6606, 1.0, 1.803), (0.8357, -1.0, 0.6801), (0.8357, 1.0, 0.6801), (0.1256, -1.0, 0.3657), (0.1256, 1.0, 0.3657), (0.2339, 1.0, 1.803), (0.2959, 1.0, 0.6822), (0.04447, 1.0, 0.3585), (0.2339, -1.0, 1.803), (0.2959, -1.0, 0.6822), (0.04447, -1.0, 0.3585), (0.8928, -1.0, 1.803), (0.8928, 1.0, 1.803), (0.6606, -1.0, 1.803), (0.2339, 1.0, 1.803), (0.0, 1.0, 1.803), (0.0, -1.0, 1.803), (0.2339, -1.0, 1.803), (0.6606, 1.0, 1.803), (0.6586, -0.475, 1.803), (0.6586, 0.475, 1.803), (0.5483, -0.475, 1.803), (0.3457, 0.475, 1.803), (0.2346, 0.475, 1.803), (0.2346, -0.475, 1.803), (0.3457, -0.475, 1.803), (0.5483, 0.475, 1.803), (0.6586, -0.475, 2.49), (0.6586, 0.475, 2.49), (0.5483, -0.475, 2.49), (0.3457, 0.475, 2.49), (0.2346, 0.475, 2.49), (0.2346, -0.475, 2.49), (0.3457, -0.475, 2.49), (0.5483, 0.475, 2.49)], [], [(53, 2, 6, 54), (54, 6, 10, 55), (45, 1, 5, 47), (1, 0, 4, 5), (49, 9, 8, 48), (47, 5, 9, 49), (9, 5, 13, 15), (13, 12, 16, 17), (8, 9, 15, 14), (5, 4, 12, 13), (4, 8, 14, 12), (19, 17, 21, 23), (15, 13, 17, 19), (14, 15, 19, 18), (12, 14, 18, 16), (20, 22, 26, 24), (18, 19, 23, 22), (16, 18, 22, 20), (17, 16, 20, 21), (27, 25, 29, 31), (21, 20, 24, 25), (23, 21, 25, 27), (22, 23, 27, 26), (30, 31, 35, 34), (26, 27, 31, 30), (24, 26, 30, 28), (25, 24, 28, 29), (33, 32, 34, 35), (28, 30, 34, 32), (29, 28, 32, 33), (35, 31, 37, 39), (36, 38, 42, 40), (29, 33, 38, 36), (33, 35, 39, 38), (31, 29, 36, 37), (41, 40, 42, 43), (38, 39, 43, 42), (39, 37, 41, 43), (37, 36, 40, 41), (51, 47, 49, 52), (52, 49, 48, 55), (50, 45, 47, 51), (4, 46, 48, 8), (0, 44, 46, 4), (3, 50, 51, 7), (11, 52, 55, 10), (7, 51, 52, 11), (46, 54, 55, 48), (44, 53, 54, 46), (2, 53, 62, 61), (2, 3, 7, 11, 10, 6), (60, 61, 69, 68), (1, 45, 63, 57), (3, 2, 61, 60), (44, 0, 56, 58), (45, 50, 59, 63), (53, 44, 58, 62), (50, 3, 60, 59), (0, 1, 57, 56), (71, 67, 75, 79), (58, 56, 64, 66), (63, 59, 67, 71), (62, 58, 66, 70), (59, 60, 68, 67), (56, 57, 65, 64), (61, 62, 70, 69), (57, 63, 71, 65), (72, 73, 79, 75, 76, 77, 78, 74), (70, 66, 74, 78), (67, 68, 76, 75), (64, 65, 73, 72), (69, 70, 78, 77), (65, 71, 79, 73), (68, 69, 77, 76), (66, 64, 72, 74)])
_uv = me_cube_003.uv_layers.new(name='UVMap')
_uv.uv.foreach_set('vector', [0.04126, 0.5802, 0.04126, 0.5802, 0.04126, 0.5802, 0.04126, 0.5802, 0.04126, 0.5802, 0.04126, 0.5802, 0.04126, 0.5802, 0.04126, 0.5802, 0.04126, 0.5802, 0.04126, 0.5802, 0.04126, 0.5802, 0.04126, 0.5802, 0.04126, 0.5802, 0.04126, 0.5802, 0.04126, 0.5802, 0.04126, 0.5802, 0.04126, 0.5802, 0.04126, 0.5802, 0.04126, 0.5802, 0.04126, 0.5802, 0.04126, 0.5802, 0.04126, 0.5802, 0.04126, 0.5802, 0.04126, 0.5802, 0.0366, 0.5269, 0.0366, 0.5269, 0.0366, 0.5269, 0.0366, 0.5269, 0.04126, 0.5802, 0.04126, 0.5802, 0.04126, 0.5802, 0.04126, 0.5802, 0.04126, 0.5802, 0.04126, 0.5802, 0.04126, 0.5802, 0.04126, 0.5802, 0.04126, 0.5802, 0.04126, 0.5802, 0.04126, 0.5802, 0.04126, 0.5802, 0.04126, 0.5802, 0.04126, 0.5802, 0.04126, 0.5802, 0.04126, 0.5802, 0.0366, 0.5269, 0.0366, 0.5269, 0.0366, 0.5269, 0.0366, 0.5269, 0.04126, 0.5802, 0.04126, 0.5802, 0.04126, 0.5802, 0.04126, 0.5802, 0.04126, 0.5802, 0.04126, 0.5802, 0.04126, 0.5802, 0.04126, 0.5802, 0.04126, 0.5802, 0.04126, 0.5802, 0.04126, 0.5802, 0.04126, 0.5802, 0.0366, 0.5269, 0.0366, 0.5269, 0.0366, 0.5269, 0.0366, 0.5269, 0.0366, 0.5269, 0.0366, 0.5269, 0.0366, 0.5269, 0.0366, 0.5269, 0.0366, 0.5269, 0.0366, 0.5269, 0.0366, 0.5269, 0.0366, 0.5269, 0.0366, 0.5269, 0.0366, 0.5269, 0.0366, 0.5269, 0.0366, 0.5269, 0.4442, 0.7242, 0.4442, 0.7242, 0.4442, 0.7242, 0.4442, 0.7242, 0.0366, 0.5269, 0.0366, 0.5269, 0.0366, 0.5269, 0.0366, 0.5269, 0.0366, 0.5269, 0.0366, 0.5269, 0.0366, 0.5269, 0.0366, 0.5269, 0.0366, 0.5269, 0.0366, 0.5269, 0.0366, 0.5269, 0.0366, 0.5269, 0.4509, 0.6423, 0.4509, 0.6423, 0.4509, 0.6423, 0.4509, 0.6423, 0.4442, 0.7242, 0.4442, 0.7242, 0.4442, 0.7242, 0.4442, 0.7242, 0.4442, 0.7242, 0.4442, 0.7242, 0.4442, 0.7242, 0.4442, 0.7242, 0.4442, 0.7242, 0.4442, 0.7242, 0.4442, 0.7242, 0.4442, 0.7242, 0.4509, 0.6423, 0.4509, 0.6423, 0.4509, 0.6423, 0.4509, 0.6423, 0.4509, 0.6423, 0.4509, 0.6423, 0.4509, 0.6423, 0.4509, 0.6423, 0.4509, 0.6423, 0.4509, 0.6423, 0.4509, 0.6423, 0.4509, 0.6423, 0.4509, 0.6423, 0.4509, 0.6423, 0.4509, 0.6423, 0.4509, 0.6423, 0.4509, 0.6423, 0.4509, 0.6423, 0.4509, 0.6423, 0.4509, 0.6423, 0.4509, 0.6423, 0.4509, 0.6423, 0.4509, 0.6423, 0.4509, 0.6423, 0.4509, 0.6423, 0.4509, 0.6423, 0.4509, 0.6423, 0.4509, 0.6423, 0.4509, 0.6423, 0.4509, 0.6423, 0.4509, 0.6423, 0.4509, 0.6423, 0.4509, 0.6423, 0.4509, 0.6423, 0.4509, 0.6423, 0.4509, 0.6423, 0.4509, 0.6423, 0.4509, 0.6423, 0.4509, 0.6423, 0.4509, 0.6423, 0.4509, 0.6423, 0.4509, 0.6423, 0.4509, 0.6423, 0.4509, 0.6423, 0.4509, 0.6423, 0.4509, 0.6423, 0.4509, 0.6423, 0.4509, 0.6423, 0.04126, 0.5802, 0.04126, 0.5802, 0.04126, 0.5802, 0.04126, 0.5802, 0.04126, 0.5802, 0.04126, 0.5802, 0.04126, 0.5802, 0.04126, 0.5802, 0.04126, 0.5802, 0.04126, 0.5802, 0.04126, 0.5802, 0.04126, 0.5802, 0.04126, 0.5802, 0.04126, 0.5802, 0.04126, 0.5802, 0.04126, 0.5802, 0.04126, 0.5802, 0.04126, 0.5802, 0.04126, 0.5802, 0.04126, 0.5802, 0.04126, 0.5802, 0.04126, 0.5802, 0.04126, 0.5802, 0.04126, 0.5802, 0.04126, 0.5802, 0.04126, 0.5802, 0.04126, 0.5802, 0.04126, 0.5802, 0.04126, 0.5802, 0.04126, 0.5802, 0.04126, 0.5802, 0.04126, 0.5802, 0.04126, 0.5802, 0.04126, 0.5802, 0.04126, 0.5802, 0.04126, 0.5802, 0.04126, 0.5802, 0.04126, 0.5802, 0.04126, 0.5802, 0.04126, 0.5802, 0.04126, 0.5802, 0.04126, 0.5802, 0.04126, 0.5802, 0.04126, 0.5802, 0.04126, 0.5802, 0.04126, 0.5802, 0.04126, 0.5802, 0.04126, 0.5802, 0.04126, 0.5802, 0.04126, 0.5802, 0.2406, -0.7584, 0.2406, -0.7584, 0.2406, -0.7584, 0.2406, -0.7584, 0.04126, 0.5802, 0.04126, 0.5802, 0.04126, 0.5802, 0.04126, 0.5802, 0.04126, 0.5802, 0.04126, 0.5802, 0.04126, 0.5802, 0.04126, 0.5802, 0.04126, 0.5802, 0.04126, 0.5802, 0.04126, 0.5802, 0.04126, 0.5802, 0.04126, 0.5802, 0.04126, 0.5802, 0.04126, 0.5802, 0.04126, 0.5802, 0.04126, 0.5802, 0.04126, 0.5802, 0.04126, 0.5802, 0.04126, 0.5802, 0.04126, 0.5802, 0.04126, 0.5802, 0.04126, 0.5802, 0.04126, 0.5802, 0.04126, 0.5802, 0.04126, 0.5802, 0.04126, 0.5802, 0.04126, 0.5802, 0.1458, -0.6009, 0.1458, -0.6009, 0.1458, -0.6009, 0.1458, -0.6009, 0.2406, -0.7584, 0.2406, -0.7584, 0.2406, -0.7584, 0.2406, -0.7584, 0.2406, -0.7584, 0.2406, -0.7584, 0.2406, -0.7584, 0.2406, -0.7584, 0.2406, -0.7584, 0.2406, -0.7584, 0.2406, -0.7584, 0.2406, -0.7584, 0.2406, -0.7584, 0.2406, -0.7584, 0.2406, -0.7584, 0.2406, -0.7584, 0.2406, -0.7584, 0.2406, -0.7584, 0.2406, -0.7584, 0.2406, -0.7584, 0.2406, -0.7584, 0.2406, -0.7584, 0.2406, -0.7584, 0.2406, -0.7584, 0.2406, -0.7584, 0.2406, -0.7584, 0.2406, -0.7584, 0.2406, -0.7584, -0.8665, 0.685, -0.8665, 0.685, -0.8665, 0.685, -0.8665, 0.685, -0.8665, 0.685, -0.8665, 0.685, -0.8665, 0.685, -0.8665, 0.685, 0.1458, -0.6009, 0.1458, -0.6009, 0.1458, -0.6009, 0.1458, -0.6009, 0.1458, -0.6009, 0.1458, -0.6009, 0.1458, -0.6009, 0.1458, -0.6009, 0.1458, -0.6009, 0.1458, -0.6009, 0.1458, -0.6009, 0.1458, -0.6009, 0.1458, -0.6009, 0.1458, -0.6009, 0.1458, -0.6009, 0.1458, -0.6009, 0.1458, -0.6009, 0.1458, -0.6009, 0.1458, -0.6009, 0.1458, -0.6009, 0.1458, -0.6009, 0.1458, -0.6009, 0.1458, -0.6009, 0.1458, -0.6009, 0.1458, -0.6009, 0.1458, -0.6009, 0.1458, -0.6009, 0.1458, -0.6009])
me_cube_003.materials.append(mat_material_003)
me_cube_003.use_remesh_fix_poles = True
me_cube_003.use_remesh_preserve_attributes = False
me_cube_003.use_paint_bone_selection = False
me_cube_003.use_paint_mask_vertex = True
me_cube_003.update()
me_cube_004 = bpy.data.meshes.new('Cube.004')
me_cube_004.from_pydata([(1.0, -1.0, 3.242), (1.0, -1.0, 4.462), (1.0, 1.0, 3.242), (1.0, 1.0, 4.462), (0.0, 1.0, 3.242), (0.0, 1.0, 4.462), (0.0, -1.0, 3.242), (0.0, -1.0, 4.462), (0.8928, -1.0, 1.803), (0.8928, 1.0, 1.803), (0.0, -1.0, 1.803), (0.0, 1.0, 1.803), (1.129, -1.0, 0.679), (1.129, 1.0, 0.679), (0.0, -1.0, 0.6833), (0.0, 1.0, 0.6833), (0.1697, -1.0, 0.3696), (0.1697, 1.0, 0.3696), (0.0, -1.0, 0.3546), (0.0, 1.0, 0.3546), (1.112, -0.6326, 0.2312), (1.112, 0.6326, 0.2312), (0.4194, -0.6326, 0.2003), (0.4194, 0.6326, 0.2003), (1.202, -0.6326, -1.374), (1.202, 0.6326, -1.374), (0.509, -0.6326, -1.405), (0.509, 0.6326, -1.405), (1.215, -0.6326, -1.607), (1.215, 0.6326, -1.607), (0.522, -0.6326, -1.638), (0.522, 0.6326, -1.638), (1.226, -0.6326, -1.8), (1.226, 0.6326, -1.8), (0.5327, -0.6326, -1.831), (0.5327, 0.6326, -1.831), (1.302, -0.6326, -3.173), (1.302, 0.6326, -3.173), (0.6094, -0.6326, -3.204), (0.6094, 0.6326, -3.204), (1.336, -0.6326, -3.78), (1.336, 0.6326, -3.78), (0.6433, -0.6326, -3.811), (0.6433, 0.6326, -3.811), (1.302, 1.583, -3.173), (0.6094, 1.583, -3.204), (1.336, 1.583, -3.78), (0.6433, 1.583, -3.811), (1.302, 1.821, -3.374), (0.6094, 1.821, -3.405), (1.336, 1.821, -3.78), (0.6433, 1.821, -3.811), (1.59, 0.6606, 4.38), (1.59, 0.6606, 3.575), (1.59, -0.6606, 3.575), (1.59, -0.6606, 4.38), (3.363, 0.3774, 4.208), (3.363, 0.3774, 3.747), (3.363, -0.3774, 3.747), (3.363, -0.3774, 4.208), (3.769, 0.3774, 4.208), (3.769, 0.3774, 3.747), (3.769, -0.3774, 3.747), (3.769, -0.3774, 4.208), (5.216, 0.2456, 4.127), (5.216, 0.2456, 3.828), (5.216, -0.2456, 3.828), (5.216, -0.2456, 4.127), (5.347, 0.3252, 4.176), (5.347, 0.3252, 3.779), (5.347, -0.3252, 3.779), (5.347, -0.3252, 4.176), (5.973, 0.3252, 4.176), (5.973, 0.3252, 3.779), (5.973, -0.3252, 3.779), (5.973, -0.3252, 4.176), (0.0, 0.2919, 4.788), (0.5997, 0.2919, 4.788), (0.5997, -0.2919, 4.788), (0.0, -0.2919, 4.788), (0.0, 0.8997, 5.133), (1.153, 0.8997, 5.133), (1.153, -0.8997, 5.133), (0.0, -0.8997, 5.133), (0.0, 1.045, 5.972), (1.246, 1.045, 5.972), (1.246, -1.045, 5.972), (0.0, -1.045, 5.972), (0.0, 1.045, 6.916), (1.246, 1.045, 6.916), (1.246, -1.045, 6.916), (0.0, -1.045, 6.916), (0.0, 0.4156, 7.657), (0.8707, 0.4156, 7.657), (0.8707, -0.4156, 7.657), (0.0, -0.4156, 7.657), (1.0, -1.0, 3.242), (0.8928, -1.0, 1.803), (0.7399, 1.0, 4.462), (0.7399, -1.0, 3.242), (0.7399, 1.0, 3.242), (0.7399, -1.0, 4.462), (0.6606, -1.0, 1.803), (0.6606, 1.0, 1.803), (0.8357, -1.0, 0.6801), (0.8357, 1.0, 0.6801), (0.1256, -1.0, 0.3657), (0.1256, 1.0, 0.3657), (0.4437, 0.2919, 4.788), (0.4437, -0.2919, 4.788), (0.8529, 0.8997, 5.133), (0.8529, -0.8997, 5.133), (0.9219, 1.045, 5.972), (0.9219, -1.045, 5.972), (0.9219, 1.045, 6.916), (0.9219, -1.045, 6.916), (0.6442, 0.4156, 7.657), (0.6442, -0.4156, 7.657), (0.262, 1.0, 3.242), (0.262, -1.0, 4.462), (0.2339, 1.0, 1.803), (0.2959, 1.0, 0.6822), (0.04447, 1.0, 0.3585), (0.1571, -0.2919, 4.788), (0.302, -0.8997, 5.133), (0.3264, -1.045, 5.972), (0.3264, -1.045, 6.916), (0.2281, -0.4156, 7.657), (0.262, 1.0, 4.462), (0.262, -1.0, 3.242), (0.2339, -1.0, 1.803), (0.2959, -1.0, 0.6822), (0.04447, -1.0, 0.3585), (0.1571, 0.2919, 4.788), (0.302, 0.8997, 5.133), (0.3264, 1.045, 5.972), (0.3264, 1.045, 6.916), (0.2281, 0.4156, 7.657), (1.246, -1.045, 6.603), (0.0, 1.045, 6.603), (1.246, 1.045, 6.603), (0.0, -1.045, 6.603), (0.9219, -1.045, 6.603), (0.9219, 1.045, 6.603), (0.3264, -1.045, 6.603), (0.3264, 1.045, 6.603), (1.246, -1.045, 6.17), (1.246, 1.045, 6.17), (0.0, -1.045, 6.17), (0.0, 1.045, 6.17), (0.9219, -1.045, 6.17), (0.9219, 1.045, 6.17), (0.3264, -1.045, 6.17), (0.3264, 1.045, 6.17)], [], [(100, 98, 3, 2), (3, 1, 55, 52), (2, 0, 8, 9), (129, 119, 7, 6), (128, 5, 76, 133), (130, 10, 14, 131), (129, 6, 10, 130), (100, 2, 9, 103), (131, 14, 18, 132), (103, 9, 13, 105), (9, 8, 12, 13), (107, 17, 16, 106), (105, 13, 17, 107), (17, 13, 21, 23), (21, 20, 24, 25), (16, 17, 23, 22), (13, 12, 20, 21), (12, 16, 22, 20), (27, 25, 29, 31), (23, 21, 25, 27), (22, 23, 27, 26), (20, 22, 26, 24), (28, 30, 34, 32), (26, 27, 31, 30), (24, 26, 30, 28), (25, 24, 28, 29), (35, 33, 37, 39), (29, 28, 32, 33), (31, 29, 33, 35), (30, 31, 35, 34), (38, 39, 43, 42), (34, 35, 39, 38), (32, 34, 38, 36), (33, 32, 36, 37), (41, 40, 42, 43), (36, 38, 42, 40), (37, 36, 40, 41), (43, 39, 45, 47), (44, 46, 50, 48), (37, 41, 46, 44), (41, 43, 47, 46), (39, 37, 44, 45), (49, 48, 50, 51), (46, 47, 51, 50), (47, 45, 49, 51), (45, 44, 48, 49), (52, 55, 59, 56), (2, 3, 52, 53), (1, 0, 54, 55), (0, 2, 53, 54), (59, 58, 62, 63), (53, 52, 56, 57), (55, 54, 58, 59), (54, 53, 57, 58), (60, 63, 67, 64), (58, 57, 61, 62), (56, 59, 63, 60), (57, 56, 60, 61), (65, 64, 68, 69), (61, 60, 64, 65), (63, 62, 66, 67), (62, 61, 65, 66), (71, 70, 74, 75), (67, 66, 70, 71), (66, 65, 69, 70), (64, 67, 71, 68), (73, 72, 75, 74), (70, 69, 73, 74), (68, 71, 75, 72), (69, 68, 72, 73), (78, 77, 81, 82), (101, 1, 78, 109), (1, 3, 77, 78), (134, 80, 84, 135), (109, 78, 82, 111), (133, 76, 80, 134), (145, 139, 88, 136), (82, 81, 85, 86), (111, 82, 86, 113), (115, 90, 94, 117), (138, 140, 89, 90), (142, 138, 90, 115), (137, 92, 95, 127), (136, 88, 92, 137), (90, 89, 93, 94), (0, 8, 97, 96), (89, 114, 116, 93), (93, 116, 117, 94), (144, 142, 115, 126), (126, 115, 117, 127), (124, 111, 113, 125), (140, 143, 114, 89), (77, 108, 110, 81), (123, 109, 111, 124), (81, 110, 112, 85), (119, 101, 109, 123), (121, 105, 107, 122), (122, 107, 106, 132), (120, 103, 105, 121), (12, 104, 106, 16), (118, 100, 103, 120), (0, 99, 102, 8), (8, 102, 104, 12), (3, 98, 108, 77), (0, 1, 101, 99), (118, 128, 98, 100), (4, 5, 128, 118), (4, 118, 120, 11), (11, 120, 121, 15), (19, 122, 132, 18), (15, 121, 122, 19), (7, 119, 123, 79), (79, 123, 124, 83), (83, 124, 125, 87), (91, 126, 127, 95), (141, 144, 126, 91), (114, 136, 137, 116), (116, 137, 127, 117), (143, 145, 136, 114), (108, 133, 134, 110), (110, 134, 135, 112), (104, 131, 132, 106), (99, 129, 130, 102), (102, 130, 131, 104), (98, 128, 133, 108), (99, 101, 119, 129), (151, 153, 145, 143), (148, 152, 144, 141), (147, 151, 143, 140), (152, 150, 142, 144), (150, 146, 138, 142), (146, 147, 140, 138), (153, 149, 139, 145), (135, 84, 149, 153), (86, 85, 147, 146), (113, 86, 146, 150), (125, 113, 150, 152), (85, 112, 151, 147), (87, 125, 152, 148), (112, 135, 153, 151)])
_uv = me_cube_004.uv_layers.new(name='UVMap')
_uv.uv.foreach_set('vector', [0.4152, 0.423, 0.4152, 0.423, 0.4152, 0.423, 0.4152, 0.423, 0.4152, 0.423, 0.4152, 0.423, 0.4152, 0.423, 0.4152, 0.423, 0.4137, 0.5969, 0.4137, 0.5969, 0.4137, 0.5969, 0.4137, 0.5969, 0.4137, 0.5969, 0.4137, 0.5969, 0.4137, 0.5969, 0.4137, 0.5969, 0.4152, 0.423, 0.4152, 0.423, 0.4152, 0.423, 0.4152, 0.423, 0.04126, 0.5802, 0.04126, 0.5802, 0.04126, 0.5802, 0.04126, 0.5802, 0.4137, 0.5969, 0.4137, 0.5969, 0.4137, 0.5969, 0.4137, 0.5969, 0.4137, 0.5969, 0.4137, 0.5969, 0.4137, 0.5969, 0.4137, 0.5969, 0.04126, 0.5802, 0.04126, 0.5802, 0.04126, 0.5802, 0.04126, 0.5802, 0.04126, 0.5802, 0.04126, 0.5802, 0.04126, 0.5802, 0.04126, 0.5802, 0.04126, 0.5802, 0.04126, 0.5802, 0.04126, 0.5802, 0.04126, 0.5802, 0.04126, 0.5802, 0.04126, 0.5802, 0.04126, 0.5802, 0.04126, 0.5802, 0.04126, 0.5802, 0.04126, 0.5802, 0.04126, 0.5802, 0.04126, 0.5802, 0.0366, 0.5269, 0.0366, 0.5269, 0.0366, 0.5269, 0.0366, 0.5269, 0.04126, 0.5802, 0.04126, 0.5802, 0.04126, 0.5802, 0.04126, 0.5802, 0.04126, 0.5802, 0.04126, 0.5802, 0.04126, 0.5802, 0.04126, 0.5802, 0.04126, 0.5802, 0.04126, 0.5802, 0.04126, 0.5802, 0.04126, 0.5802, 0.04126, 0.5802, 0.04126, 0.5802, 0.04126, 0.5802, 0.04126, 0.5802, 0.0366, 0.5269, 0.0366, 0.5269, 0.0366, 0.5269, 0.0366, 0.5269, 0.04126, 0.5802, 0.04126, 0.5802, 0.04126, 0.5802, 0.04126, 0.5802, 0.04126, 0.5802, 0.04126, 0.5802, 0.04126, 0.5802, 0.04126, 0.5802, 0.04126, 0.5802, 0.04126, 0.5802, 0.04126, 0.5802, 0.04126, 0.5802, 0.0366, 0.5269, 0.0366, 0.5269, 0.0366, 0.5269, 0.0366, 0.5269, 0.0366, 0.5269, 0.0366, 0.5269, 0.0366, 0.5269, 0.0366, 0.5269, 0.0366, 0.5269, 0.0366, 0.5269, 0.0366, 0.5269, 0.0366, 0.5269, 0.0366, 0.5269, 0.0366, 0.5269, 0.0366, 0.5269, 0.0366, 0.5269, 0.4442, 0.7242, 0.4442, 0.7242, 0.4442, 0.7242, 0.4442, 0.7242, 0.0366, 0.5269, 0.0366, 0.5269, 0.0366, 0.5269, 0.0366, 0.5269, 0.0366, 0.5269, 0.0366, 0.5269, 0.0366, 0.5269, 0.0366, 0.5269, 0.0366, 0.5269, 0.0366, 0.5269, 0.0366, 0.5269, 0.0366, 0.5269, 0.4509, 0.6423, 0.4509, 0.6423, 0.4509, 0.6423, 0.4509, 0.6423, 0.4442, 0.7242, 0.4442, 0.7242, 0.4442, 0.7242, 0.4442, 0.7242, 0.4442, 0.7242, 0.4442, 0.7242, 0.4442, 0.7242, 0.4442, 0.7242, 0.4442, 0.7242, 0.4442, 0.7242, 0.4442, 0.7242, 0.4442, 0.7242, 0.4509, 0.6423, 0.4509, 0.6423, 0.4509, 0.6423, 0.4509, 0.6423, 0.4509, 0.6423, 0.4509, 0.6423, 0.4509, 0.6423, 0.4509, 0.6423, 0.4509, 0.6423, 0.4509, 0.6423, 0.4509, 0.6423, 0.4509, 0.6423, 0.4509, 0.6423, 0.4509, 0.6423, 0.4509, 0.6423, 0.4509, 0.6423, 0.4509, 0.6423, 0.4509, 0.6423, 0.4509, 0.6423, 0.4509, 0.6423, 0.4509, 0.6423, 0.4509, 0.6423, 0.4509, 0.6423, 0.4509, 0.6423, 0.4509, 0.6423, 0.4509, 0.6423, 0.4509, 0.6423, 0.4509, 0.6423, 0.4509, 0.6423, 0.4509, 0.6423, 0.4509, 0.6423, 0.4509, 0.6423, 0.4509, 0.6423, 0.4509, 0.6423, 0.4509, 0.6423, 0.4509, 0.6423, 0.4509, 0.6423, 0.4509, 0.6423, 0.4509, 0.6423, 0.4509, 0.6423, 0.4509, 0.6423, 0.4509, 0.6423, 0.4509, 0.6423, 0.4509, 0.6423, 0.4509, 0.6423, 0.4509, 0.6423, 0.4509, 0.6423, 0.4509, 0.6423, 0.4152, 0.423, 0.4152, 0.423, 0.4152, 0.423, 0.4152, 0.423, 0.4152, 0.423, 0.4152, 0.423, 0.4152, 0.423, 0.4152, 0.423, 0.4106, 0.7029, 0.4106, 0.7029, 0.4106, 0.7029, 0.4106, 0.7029, 0.4136, 0.43, 0.4136, 0.43, 0.4136, 0.43, 0.4136, 0.43, 0.4106, 0.7029, 0.4106, 0.7029, 0.4106, 0.7029, 0.4106, 0.7029, 0.4152, 0.423, 0.4152, 0.423, 0.4152, 0.423, 0.4152, 0.423, 0.4106, 0.7029, 0.4106, 0.7029, 0.4106, 0.7029, 0.4106, 0.7029, 0.4136, 0.43, 0.4136, 0.43, 0.4136, 0.43, 0.4136, 0.43, 0.4106, 0.7029, 0.4106, 0.7029, 0.4106, 0.7029, 0.4106, 0.7029, 0.4125, 0.4168, 0.4125, 0.4168, 0.4125, 0.4168, 0.4125, 0.4168, 0.4106, 0.7029, 0.4106, 0.7029, 0.4106, 0.7029, 0.4106, 0.7029, 0.4109, 0.4309, 0.4109, 0.4309, 0.4109, 0.4309, 0.4109, 0.4309, 0.4458, 0.3414, 0.4458, 0.3414, 0.4458, 0.3414, 0.4458, 0.3414, 0.4106, 0.7029, 0.4106, 0.7029, 0.4106, 0.7029, 0.4106, 0.7029, 0.4106, 0.7029, 0.4106, 0.7029, 0.4106, 0.7029, 0.4106, 0.7029, 0.4125, 0.4168, 0.4125, 0.4168, 0.4125, 0.4168, 0.4125, 0.4168, 0.4458, 0.3414, 0.4458, 0.3414, 0.4458, 0.3414, 0.4458, 0.3414, 0.4458, 0.3414, 0.4458, 0.3414, 0.4458, 0.3414, 0.4458, 0.3414, 0.4458, 0.3414, 0.4458, 0.3414, 0.4458, 0.3414, 0.4458, 0.3414, 0.4443, 0.5292, 0.4443, 0.5292, 0.4443, 0.5292, 0.4443, 0.5292, 0.4458, 0.3414, 0.4458, 0.3414, 0.4458, 0.3414, 0.4458, 0.3414, 0.4458, 0.3414, 0.4458, 0.3414, 0.4458, 0.3414, 0.4458, 0.3414, 0.4458, 0.3414, 0.4458, 0.3414, 0.4458, 0.3414, 0.4458, 0.3414, 0.4458, 0.3414, 0.4458, 0.3414, 0.4458, 0.3414, 0.4458, 0.3414, 0.4454, 0.389, 0.4454, 0.389, 0.4454, 0.389, 0.4454, 0.389, 0.4137, 0.5969, 0.4137, 0.5969, 0.4137, 0.5969, 0.4137, 0.5969, 0.4152, 0.423, 0.4152, 0.423, 0.4152, 0.423, 0.4152, 0.423, 0.4444, 0.3458, 0.4444, 0.3458, 0.4444, 0.3458, 0.4444, 0.3458, 0.4454, 0.389, 0.4454, 0.389, 0.4454, 0.389, 0.4454, 0.389, 0.4463, 0.075, 0.4463, 0.075, 0.4463, 0.075, 0.4463, 0.075, 0.4444, 0.3458, 0.4444, 0.3458, 0.4444, 0.3458, 0.4444, 0.3458, 0.4454, 0.389, 0.4454, 0.389, 0.4454, 0.389, 0.4454, 0.389, 0.4454, 0.389, 0.4454, 0.389, 0.4454, 0.389, 0.4454, 0.389, 0.445, -0.03012, 0.445, -0.03012, 0.445, -0.03012, 0.445, -0.03012, 0.4454, 0.389, 0.4454, 0.389, 0.4454, 0.389, 0.4454, 0.389, 0.445, -0.03012, 0.445, -0.03012, 0.445, -0.03012, 0.445, -0.03012, 0.4455, 0.08375, 0.4455, 0.08375, 0.4455, 0.08375, 0.4455, 0.08375, 0.4454, 0.389, 0.4454, 0.389, 0.4454, 0.389, 0.4454, 0.389, 0.4454, 0.389, 0.4454, 0.389, 0.4454, 0.389, 0.4454, 0.389, 0.5, 0.625, 0.5, 0.625, 0.5, 0.625, 0.5, 0.625, 0.4454, 0.389, 0.4454, 0.389, 0.4454, 0.389, 0.4454, 0.389, 0.4455, 0.08375, 0.4455, 0.08375, 0.4455, 0.08375, 0.4455, 0.08375, 0.445, -0.03012, 0.445, -0.03012, 0.445, -0.03012, 0.445, -0.03012, 0.445, -0.03012, 0.445, -0.03012, 0.445, -0.03012, 0.445, -0.03012, 0.4454, 0.389, 0.4454, 0.389, 0.4454, 0.389, 0.4454, 0.389, 0.4444, 0.3458, 0.4444, 0.3458, 0.4444, 0.3458, 0.4444, 0.3458, 0.4463, 0.075, 0.4463, 0.075, 0.4463, 0.075, 0.4463, 0.075, 0.4454, 0.389, 0.4454, 0.389, 0.4454, 0.389, 0.4454, 0.389, 0.4444, 0.3458, 0.4444, 0.3458, 0.4444, 0.3458, 0.4444, 0.3458, 0.4137, 0.5969, 0.4137, 0.5969, 0.4137, 0.5969, 0.4137, 0.5969, 0.04126, 0.5802, 0.04126, 0.5802, 0.04126, 0.5802, 0.04126, 0.5802, 0.04126, 0.5802, 0.04126, 0.5802, 0.04126, 0.5802, 0.04126, 0.5802, 0.04126, 0.5802, 0.04126, 0.5802, 0.04126, 0.5802, 0.04126, 0.5802, 0.04126, 0.5802, 0.04126, 0.5802, 0.04126, 0.5802, 0.04126, 0.5802, 0.4137, 0.5969, 0.4137, 0.5969, 0.4137, 0.5969, 0.4137, 0.5969, 0.4137, 0.5969, 0.4137, 0.5969, 0.4137, 0.5969, 0.4137, 0.5969, 0.04126, 0.5802, 0.04126, 0.5802, 0.04126, 0.5802, 0.04126, 0.5802, 0.4152, 0.423, 0.4152, 0.423, 0.4152, 0.423, 0.4152, 0.423, 0.4137, 0.5969, 0.4137, 0.5969, 0.4137, 0.5969, 0.4137, 0.5969, 0.4152, 0.423, 0.4152, 0.423, 0.4152, 0.423, 0.4152, 0.423, 0.4152, 0.423, 0.4152, 0.423, 0.4152, 0.423, 0.4152, 0.423, 0.4137, 0.5969, 0.4137, 0.5969, 0.4137, 0.5969, 0.4137, 0.5969, 0.04126, 0.5802, 0.04126, 0.5802, 0.04126, 0.5802, 0.04126, 0.5802, 0.04126, 0.5802, 0.04126, 0.5802, 0.04126, 0.5802, 0.04126, 0.5802, 0.04126, 0.5802, 0.04126, 0.5802, 0.04126, 0.5802, 0.04126, 0.5802, 0.4137, 0.5969, 0.4137, 0.5969, 0.4137, 0.5969, 0.4137, 0.5969, 0.4454, 0.389, 0.4454, 0.389, 0.4454, 0.389, 0.4454, 0.389, 0.4454, 0.389, 0.4454, 0.389, 0.4454, 0.389, 0.4454, 0.389, 0.445, -0.03012, 0.445, -0.03012, 0.445, -0.03012, 0.445, -0.03012, 0.445, -0.03012, 0.445, -0.03012, 0.445, -0.03012, 0.445, -0.03012, 0.4454, 0.389, 0.4454, 0.389, 0.4454, 0.389, 0.4454, 0.389, 0.4455, 0.08375, 0.4455, 0.08375, 0.4455, 0.08375, 0.4455, 0.08375, 0.4444, 0.3458, 0.4444, 0.3458, 0.4444, 0.3458, 0.4444, 0.3458, 0.4463, 0.075, 0.4463, 0.075, 0.4463, 0.075, 0.4463, 0.075, 0.4444, 0.3458, 0.4444, 0.3458, 0.4444, 0.3458, 0.4444, 0.3458, 0.04126, 0.5802, 0.04126, 0.5802, 0.04126, 0.5802, 0.04126, 0.5802, 0.4137, 0.5969, 0.4137, 0.5969, 0.4137, 0.5969, 0.4137, 0.5969, 0.04126, 0.5802, 0.04126, 0.5802, 0.04126, 0.5802, 0.04126, 0.5802, 0.4152, 0.423, 0.4152, 0.423, 0.4152, 0.423, 0.4152, 0.423, 0.4137, 0.5969, 0.4137, 0.5969, 0.4137, 0.5969, 0.4137, 0.5969, 0.4444, 0.3458, 0.4444, 0.3458, 0.4444, 0.3458, 0.4444, 0.3458, 0.445, -0.03012, 0.445, -0.03012, 0.445, -0.03012, 0.445, -0.03012, 0.4444, 0.3458, 0.4444, 0.3458, 0.4444, 0.3458, 0.4444, 0.3458, 0.445, -0.03012, 0.445, -0.03012, 0.445, -0.03012, 0.445, -0.03012, 0.445, -0.03012, 0.445, -0.03012, 0.445, -0.03012, 0.445, -0.03012, 0.4454, 0.389, 0.4454, 0.389, 0.4454, 0.389, 0.4454, 0.389, 0.4444, 0.3458, 0.4444, 0.3458, 0.4444, 0.3458, 0.4444, 0.3458, 0.4444, 0.3458, 0.4444, 0.3458, 0.4444, 0.3458, 0.4444, 0.3458, 0.4454, 0.389, 0.4454, 0.389, 0.4454, 0.389, 0.4454, 0.389, 0.445, -0.03012, 0.445, -0.03012, 0.445, -0.03012, 0.445, -0.03012, 0.445, -0.03012, 0.445, -0.03012, 0.445, -0.03012, 0.445, -0.03012, 0.4444, 0.3458, 0.4444, 0.3458, 0.4444, 0.3458, 0.4444, 0.3458, 0.445, -0.03012, 0.445, -0.03012, 0.445, -0.03012, 0.445, -0.03012, 0.4444, 0.3458, 0.4444, 0.3458, 0.4444, 0.3458, 0.4444, 0.3458])
me_cube_004.materials.append(mat_material_004)
me_cube_004.use_remesh_fix_poles = True
me_cube_004.use_remesh_preserve_attributes = False
me_cube_004.use_paint_bone_selection = False
me_cube_004.use_paint_mask_vertex = True
me_cube_004.update()
me_cube_005 = bpy.data.meshes.new('Cube.005')
me_cube_005.from_pydata([(0.2264, 1.382, 1.515), (0.3587, 1.382, 1.784), (0.2264, 1.382, 1.784), (0.4307, 1.382, 1.784), (0.2013, 1.382, 1.448), (0.5072, 1.382, 1.448), (0.5072, 1.382, 1.851), (0.3994, 1.382, 1.851), (0.0, 1.382, 1.851), (0.0, 1.382, 1.448), (0.4307, 1.775, 1.515), (0.4307, 1.775, 1.785), (0.3587, 1.775, 1.785), (0.0, 1.775, 1.515), (0.2264, 1.775, 1.785), (0.0, 1.775, 1.785), (0.0, 1.382, 1.942), (0.5997, 1.382, 1.942), (0.5997, 1.382, 1.358), (0.0, 1.382, 1.358), (0.0, 1.036, 2.549), (1.153, 1.036, 2.549), (1.153, 1.037, 0.7499), (0.0, 1.037, 0.7499), (0.0, 0.197, 2.694), (1.246, 0.197, 2.694), (1.246, 0.1983, 0.6038), (0.0, 0.1983, 0.6038), (0.0, -0.7467, 2.694), (1.246, -0.7467, 2.694), (1.246, -0.7453, 0.6032), (0.0, -0.7453, 0.6032), (0.0, -1.488, 2.064), (0.8707, -1.488, 2.064), (0.8707, -1.487, 1.232), (0.0, -1.487, 1.232), (0.3587, 1.382, 1.515), (0.2264, 1.775, 1.515), (0.3587, 1.775, 1.515), (0.4307, 1.382, 1.515), (0.4437, 1.382, 1.942), (0.4437, 1.382, 1.358), (0.8529, 1.036, 2.549), (0.8529, 1.037, 0.7499), (0.9219, 0.197, 2.694), (0.9219, 0.1983, 0.6038), (0.9219, -0.7467, 2.694), (0.9219, -0.7453, 0.6032), (0.6442, -1.488, 2.064), (0.6442, -1.487, 1.232), (0.0, 1.382, 1.784), (0.3994, 1.382, 1.448), (0.1571, 1.382, 1.358), (0.302, 1.037, 0.7499), (0.3264, 0.1983, 0.6038), (0.3264, -0.7453, 0.6032), (0.2281, -1.487, 1.232), (0.2013, 1.382, 1.851), (0.0, 1.382, 1.515), (0.1571, 1.382, 1.942), (0.302, 1.036, 2.549), (0.3264, 0.197, 2.694), (0.3264, -0.7467, 2.694), (0.2281, -1.488, 2.064), (1.246, -0.4329, 0.6034), (0.0, -0.4342, 2.694), (1.246, -0.4342, 2.694), (0.0, -0.4329, 0.6034), (0.9219, -0.4329, 0.6034), (0.9219, -0.4342, 2.694), (0.3264, -0.4329, 0.6034), (0.3264, -0.4342, 2.694), (1.246, 0.0009247, 0.6037), (1.246, -0.000412, 2.694), (0.0, 0.0009248, 0.6037), (0.0, -0.0004119, 2.694), (0.9219, 0.0009247, 0.6037), (0.9219, -0.000412, 2.694), (0.3264, 0.0009248, 0.6037), (0.3264, -0.000412, 2.694), (0.4307, 2.01, 1.785), (0.4307, 2.01, 1.515), (0.3587, 2.01, 1.515), (0.2264, 2.01, 1.785), (0.3587, 2.01, 1.785), (0.2264, 2.01, 1.515), (0.0, 2.01, 1.515), (0.0, 2.01, 1.785)], [], [(6, 5, 39, 3), (3, 39, 10, 11), (51, 4, 0, 36), (41, 52, 4, 51), (39, 36, 38, 10), (50, 2, 14, 15), (2, 1, 12, 14), (1, 3, 11, 12), (36, 0, 37, 38), (0, 58, 13, 37), (37, 13, 86, 85), (57, 7, 1, 2), (18, 17, 21, 22), (17, 18, 5, 6), (18, 41, 51, 5), (60, 20, 24, 61), (41, 18, 22, 43), (59, 16, 20, 60), (71, 65, 28, 62), (22, 21, 25, 26), (43, 22, 26, 45), (47, 30, 34, 49), (64, 66, 29, 30), (68, 64, 30, 47), (63, 32, 35, 56), (62, 28, 32, 63), (30, 29, 33, 34), (29, 46, 48, 33), (33, 48, 49, 34), (70, 68, 47, 55), (55, 47, 49, 56), (53, 43, 45, 54), (66, 69, 46, 29), (17, 40, 42, 21), (52, 41, 43, 53), (21, 42, 44, 25), (16, 59, 57, 8), (40, 17, 6, 7), (7, 6, 3, 1), (4, 9, 58, 0), (5, 51, 36, 39), (52, 19, 9, 4), (19, 52, 53, 23), (23, 53, 54, 27), (31, 55, 56, 35), (67, 70, 55, 31), (46, 62, 63, 48), (48, 63, 56, 49), (69, 71, 62, 46), (40, 59, 60, 42), (42, 60, 61, 44), (59, 40, 7, 57), (8, 57, 2, 50), (77, 79, 71, 69), (74, 78, 70, 67), (73, 77, 69, 66), (78, 76, 68, 70), (76, 72, 64, 68), (72, 73, 66, 64), (79, 75, 65, 71), (61, 24, 75, 79), (26, 25, 73, 72), (45, 26, 72, 76), (54, 45, 76, 78), (25, 44, 77, 73), (27, 54, 78, 74), (44, 61, 79, 77), (86, 87, 83, 84, 80, 81, 82, 85), (10, 38, 82, 81), (38, 37, 85, 82), (15, 14, 83, 87), (12, 11, 80, 84), (14, 12, 84, 83), (11, 10, 81, 80)])
_uv = me_cube_005.uv_layers.new(name='UVMap')
_uv.uv.foreach_set('vector', [0.195, 0.9843, 0.195, 0.9843, 0.195, 0.9843, 0.195, 0.9843, 0.1969, 0.5552, 0.1969, 0.5552, 0.1969, 0.5552, 0.1969, 0.5552, 0.195, 0.9843, 0.195, 0.9843, 0.195, 0.9843, 0.195, 0.9843, 0.195, 0.9843, 0.195, 0.9843, 0.195, 0.9843, 0.195, 0.9843, 0.1969, 0.5552, 0.1969, 0.5552, 0.1969, 0.5552, 0.1969, 0.5552, 0.1451, 0.5884, 0.1451, 0.5884, 0.1451, 0.5884, 0.1451, 0.5884, 0.1978, 0.2412, 0.1978, 0.2412, 0.1978, 0.2412, 0.1978, 0.2412, 0.1978, 0.2412, 0.1978, 0.2412, 0.1978, 0.2412, 0.1978, 0.2412, 0.1969, 0.5552, 0.1969, 0.5552, 0.1969, 0.5552, 0.1969, 0.5552, 0.1969, 0.5552, 0.1969, 0.5552, 0.1969, 0.5552, 0.1969, 0.5552, 0.1969, 0.5552, 0.1969, 0.5552, 0.1969, 0.5552, 0.1969, 0.5552, 0.1959, 0.6703, 0.1959, 0.6703, 0.1959, 0.6703, 0.1959, 0.6703, 0.4454, 0.389, 0.4454, 0.389, 0.4454, 0.389, 0.4454, 0.389, 0.195, 0.9843, 0.195, 0.9843, 0.195, 0.9843, 0.195, 0.9843, 0.195, 0.9843, 0.195, 0.9843, 0.195, 0.9843, 0.195, 0.9843, 0.4444, 0.3458, 0.4444, 0.3458, 0.4444, 0.3458, 0.4444, 0.3458, 0.4454, 0.389, 0.4454, 0.389, 0.4454, 0.389, 0.4454, 0.389, 0.4463, 0.075, 0.4463, 0.075, 0.4463, 0.075, 0.4463, 0.075, 0.4444, 0.3458, 0.4444, 0.3458, 0.4444, 0.3458, 0.4444, 0.3458, 0.4454, 0.389, 0.4454, 0.389, 0.4454, 0.389, 0.4454, 0.389, 0.4454, 0.389, 0.4454, 0.389, 0.4454, 0.389, 0.4454, 0.389, 0.445, -0.03012, 0.445, -0.03012, 0.445, -0.03012, 0.445, -0.03012, 0.4454, 0.389, 0.4454, 0.389, 0.4454, 0.389, 0.4454, 0.389, 0.445, -0.03012, 0.445, -0.03012, 0.445, -0.03012, 0.445, -0.03012, 0.4455, 0.08375, 0.4455, 0.08375, 0.4455, 0.08375, 0.4455, 0.08375, 0.4454, 0.389, 0.4454, 0.389, 0.4454, 0.389, 0.4454, 0.389, 0.4454, 0.389, 0.4454, 0.389, 0.4454, 0.389, 0.4454, 0.389, 0.4454, 0.389, 0.4454, 0.389, 0.4454, 0.389, 0.4454, 0.389, 0.4455, 0.08375, 0.4455, 0.08375, 0.4455, 0.08375, 0.4455, 0.08375, 0.445, -0.03012, 0.445, -0.03012, 0.445, -0.03012, 0.445, -0.03012, 0.445, -0.03012, 0.445, -0.03012, 0.445, -0.03012, 0.445, -0.03012, 0.4454, 0.389, 0.4454, 0.389, 0.4454, 0.389, 0.4454, 0.389, 0.4444, 0.3458, 0.4444, 0.3458, 0.4444, 0.3458, 0.4444, 0.3458, 0.4463, 0.075, 0.4463, 0.075, 0.4463, 0.075, 0.4463, 0.075, 0.4454, 0.389, 0.4454, 0.389, 0.4454, 0.389, 0.4454, 0.389, 0.4444, 0.3458, 0.4444, 0.3458, 0.4444, 0.3458, 0.4444, 0.3458, 0.1959, 0.6703, 0.1959, 0.6703, 0.1959, 0.6703, 0.1959, 0.6703, 0.1959, 0.6703, 0.1959, 0.6703, 0.1959, 0.6703, 0.1959, 0.6703, 0.1959, 0.6703, 0.1959, 0.6703, 0.1959, 0.6703, 0.1959, 0.6703, 0.195, 0.9843, 0.195, 0.9843, 0.195, 0.9843, 0.195, 0.9843, 0.195, 0.9843, 0.195, 0.9843, 0.195, 0.9843, 0.195, 0.9843, 0.195, 0.9843, 0.195, 0.9843, 0.195, 0.9843, 0.195, 0.9843, 0.4454, 0.389, 0.4454, 0.389, 0.4454, 0.389, 0.4454, 0.389, 0.4454, 0.389, 0.4454, 0.389, 0.4454, 0.389, 0.4454, 0.389, 0.445, -0.03012, 0.445, -0.03012, 0.445, -0.03012, 0.445, -0.03012, 0.445, -0.03012, 0.445, -0.03012, 0.445, -0.03012, 0.445, -0.03012, 0.4454, 0.389, 0.4454, 0.389, 0.4454, 0.389, 0.4454, 0.389, 0.4455, 0.08375, 0.4455, 0.08375, 0.4455, 0.08375, 0.4455, 0.08375, 0.4444, 0.3458, 0.4444, 0.3458, 0.4444, 0.3458, 0.4444, 0.3458, 0.4463, 0.075, 0.4463, 0.075, 0.4463, 0.075, 0.4463, 0.075, 0.4444, 0.3458, 0.4444, 0.3458, 0.4444, 0.3458, 0.4444, 0.3458, 0.1959, 0.6703, 0.1959, 0.6703, 0.1959, 0.6703, 0.1959, 0.6703, 0.1533, 0.6703, 0.1533, 0.6703, 0.1533, 0.6703, 0.1533, 0.6703, 0.4444, 0.3458, 0.4444, 0.3458, 0.4444, 0.3458, 0.4444, 0.3458, 0.445, -0.03012, 0.445, -0.03012, 0.445, -0.03012, 0.445, -0.03012, 0.4444, 0.3458, 0.4444, 0.3458, 0.4444, 0.3458, 0.4444, 0.3458, 0.445, -0.03012, 0.445, -0.03012, 0.445, -0.03012, 0.445, -0.03012, 0.445, -0.03012, 0.445, -0.03012, 0.445, -0.03012, 0.445, -0.03012, 0.4454, 0.389, 0.4454, 0.389, 0.4454, 0.389, 0.4454, 0.389, 0.4444, 0.3458, 0.4444, 0.3458, 0.4444, 0.3458, 0.4444, 0.3458, 0.4444, 0.3458, 0.4444, 0.3458, 0.4444, 0.3458, 0.4444, 0.3458, 0.4454, 0.389, 0.4454, 0.389, 0.4454, 0.389, 0.4454, 0.389, 0.445, -0.03012, 0.445, -0.03012, 0.445, -0.03012, 0.445, -0.03012, 0.445, -0.03012, 0.445, -0.03012, 0.445, -0.03012, 0.445, -0.03012, 0.4444, 0.3458, 0.4444, 0.3458, 0.4444, 0.3458, 0.4444, 0.3458, 0.445, -0.03012, 0.445, -0.03012, 0.445, -0.03012, 0.445, -0.03012, 0.4444, 0.3458, 0.4444, 0.3458, 0.4444, 0.3458, 0.4444, 0.3458, 0.1543, 0.6544, 0.1552, 0.3404, 0.1552, 0.3404, 0.1552, 0.3404, 0.1543, 0.6544, 0.1543, 0.6544, 0.1543, 0.6544, 0.1543, 0.6544, 0.1969, 0.5552, 0.1969, 0.5552, 0.1969, 0.5552, 0.1969, 0.5552, 0.1969, 0.5552, 0.1969, 0.5552, 0.1969, 0.5552, 0.1969, 0.5552, 0.1467, 0.39, 0.1467, 0.39, 0.1467, 0.39, 0.1467, 0.39, 0.197, 0.638, 0.197, 0.638, 0.197, 0.638, 0.197, 0.638, 0.1924, 0.5884, 0.1924, 0.5884, 0.1924, 0.5884, 0.1924, 0.5884, 0.1969, 0.5552, 0.1969, 0.5552, 0.1969, 0.5552, 0.1969, 0.5552])
me_cube_005.materials.append(mat_material_005)
me_cube_005.use_remesh_fix_poles = True
me_cube_005.use_remesh_preserve_attributes = False
me_cube_005.use_paint_bone_selection = False
me_cube_005.use_paint_mask_vertex = True
me_cube_005.update()

# ---- objects
ob_camera_001 = bpy.data.objects.new('Camera.001', cam_camera)
ob_camera = bpy.data.objects.new('Camera', None)
ob_arm = bpy.data.objects.new('Arm', me_cube_001)
ob_torso = bpy.data.objects.new('Torso', me_cube_002)
ob_leg = bpy.data.objects.new('Leg', me_cube_003)
ob_character = bpy.data.objects.new('Character', me_cube_004)
ob_head = bpy.data.objects.new('Head', me_cube_005)

# ---- transforms, parenting, visibility, modifiers, constraints
ob_camera_001.parent = ob_camera
ob_camera_001.location = (0.0, -0.63, 0.91)
ob_camera_001.rotation_euler = (0.7854, -0.0, 0.0)
ob_camera_001.lock_location = (False, True, False)
ob_camera_001.lock_rotations_4d = False
ob_camera_001.empty_display_type = 'ARROWS'
ob_camera_001.color = (0.0, 0.0, 0.0, 0.0)
ob_camera_001.display_type = 'WIRE'
ob_camera_001.lineart.crease_threshold = 0.0
ob_camera.location = (0.0, 0.0, 0.0)
ob_arm.location = (3.697e-17, -0.008857, 0.05459)
ob_arm.rotation_euler = (0.0, -0.0, 3.142)
ob_arm.scale = (0.05835, 0.05835, 0.05835)
ob_arm.hide_render = True
_vg = ob_arm.vertex_groups.new(name='Root')
for _i, _w in zip([0, 2, 29, 30, 33, 34, 37, 38, 41, 42, 45, 46, 49, 50, 53, 54, 57, 58], [0.1079, 0.1044, 0.1044, 0.1079, 0.1044, 0.1079, 0.1044, 0.1079, 0.1044, 0.1079, 0.1044, 0.1079, 0.1044, 0.1079, 0.1044, 0.1079, 0.1044, 0.1079]): _vg.add([_i], _w, 'REPLACE')
_vg = ob_arm.vertex_groups.new(name='Spine1')
for _i, _w in zip([0, 2, 29, 30, 33, 34, 37, 38, 41, 42, 45, 46, 49, 50, 53, 54, 57, 58], [0.01977, 0.006421, 0.006421, 0.01977, 0.006421, 0.01977, 0.006421, 0.01977, 0.006421, 0.01977, 0.006421, 0.01977, 0.006421, 0.01977, 0.006421, 0.01977, 0.006421, 0.01977]): _vg.add([_i], _w, 'REPLACE')
_vg = ob_arm.vertex_groups.new(name='Spine2')
for _i, _w in zip([0, 1, 2, 3, 4, 5, 28, 29, 30, 31, 32, 33, 34, 35, 36, 37, 38, 39, 40, 41, 42, 43, 44, 45, 46, 47, 48, 49, 50, 51, 52, 53, 54, 55, 56, 57, 58, 59], [0.09016, 0.06736, 0.5462, 0.1134, 0.0008795, 0.0864, 0.1134, 0.5462, 0.09016, 0.06736, 0.1134, 0.5462, 0.09016, 0.06736, 0.1134, 0.5462, 0.09016, 0.06736, 0.1134, 0.5462, 0.09016, 0.06736, 0.1134, 0.5462, 0.09016, 0.06736, 0.1134, 0.5462, 0.09016, 0.06736, 0.1134, 0.5462, 0.09016, 0.06736, 0.1134, 0.5462, 0.09016, 0.06736]): _vg.add([_i], _w, 'REPLACE')
_vg = ob_arm.vertex_groups.new(name='Head')
for _i, _w in zip([1, 2, 3, 4, 7, 28, 29, 31, 32, 33, 35, 36, 37, 39, 40, 41, 43, 44, 45, 47, 48, 49, 51, 52, 53, 55, 56, 57, 59], [0.2149, 0.002872, 0.2085, 0.03087, 0.02378, 0.2085, 0.002872, 0.2149, 0.2085, 0.002872, 0.2149, 0.2085, 0.002872, 0.2149, 0.2085, 0.002872, 0.2149, 0.2085, 0.002872, 0.2149, 0.2085, 0.002872, 0.2149, 0.2085, 0.002872, 0.2149, 0.2085, 0.002872, 0.2149]): _vg.add([_i], _w, 'REPLACE')
_vg = ob_arm.vertex_groups.new(name='Shoulder.L')
_vg = ob_arm.vertex_groups.new(name='UpperArm.L')
_vg = ob_arm.vertex_groups.new(name='LowerArm.L')
_vg = ob_arm.vertex_groups.new(name='Hand.L')
_vg = ob_arm.vertex_groups.new(name='Shoulder.R')
for _i, _w in zip([0, 1, 2, 3, 4, 5, 6, 7, 28, 29, 30, 31, 32, 33, 34, 35, 36, 37, 38, 39, 40, 41, 42, 43, 44, 45, 46, 47, 48, 49, 50, 51, 52, 53, 54, 55, 56, 57, 58, 59], [0.05525, 0.3925, 0.2007, 0.4497, 0.1743, 0.6534, 0.08407, 0.08092, 0.4497, 0.2007, 0.05525, 0.3925, 0.4497, 0.2007, 0.05525, 0.3925, 0.4497, 0.2007, 0.05525, 0.3925, 0.4497, 0.2007, 0.05525, 0.3925, 0.4497, 0.2007, 0.05525, 0.3925, 0.4497, 0.2007, 0.05525, 0.3925, 0.4497, 0.2007, 0.05525, 0.3925, 0.4497, 0.2007, 0.05525, 0.3925]): _vg.add([_i], _w, 'REPLACE')
_vg = ob_arm.vertex_groups.new(name='UpperArm.R')
for _i, _w in zip([0, 1, 2, 3, 4, 5, 6, 7, 8, 9, 10, 11, 12, 13, 14, 15, 28, 29, 30, 31, 32, 33, 34, 35, 36, 37, 38, 39, 40, 41, 42, 43, 44, 45, 46, 47, 48, 49, 50, 51, 52, 53, 54, 55, 56, 57, 58, 59], [0.4767, 0.2924, 0.2412, 0.2539, 0.8462, 0.8544, 0.8812, 0.8648, 0.9191, 0.921, 0.9171, 0.924, 0.1106, 0.1152, 0.1145, 0.1113, 0.2539, 0.2412, 0.4767, 0.2924, 0.2539, 0.2412, 0.4767, 0.2924, 0.2539, 0.2412, 0.4767, 0.2924, 0.2539, 0.2412, 0.4767, 0.2924, 0.2539, 0.2412, 0.4767, 0.2924, 0.2539, 0.2412, 0.4767, 0.2924, 0.2539, 0.2412, 0.4767, 0.2924, 0.2539, 0.2412, 0.4767, 0.2924]): _vg.add([_i], _w, 'REPLACE')
_vg = ob_arm.vertex_groups.new(name='LowerArm.R')
for _i, _w in zip([8, 9, 10, 11, 12, 13, 14, 15], [0.07448, 0.07279, 0.07694, 0.07038, 0.8614, 0.8557, 0.8565, 0.8606]): _vg.add([_i], _w, 'REPLACE')
_vg = ob_arm.vertex_groups.new(name='Hand.R')
for _i, _w in zip([12, 13, 14, 15, 16, 17, 18, 19, 20, 21, 22, 23, 24, 25, 26, 27], [0.005062, 0.007311, 0.00714, 0.00523, 0.9823, 0.9823, 0.9821, 0.9825, 0.9936, 0.9936, 0.9934, 0.9937, 0.9992, 0.9991, 0.9992, 0.9991]): _vg.add([_i], _w, 'REPLACE')
_vg = ob_arm.vertex_groups.new(name='UpperLeg.L')
_vg = ob_arm.vertex_groups.new(name='LowerLeg.L')
_vg = ob_arm.vertex_groups.new(name='Foot.L')
_vg = ob_arm.vertex_groups.new(name='UpperLeg.R')
_vg = ob_arm.vertex_groups.new(name='LowerLeg.R')
_vg = ob_arm.vertex_groups.new(name='Foot.R')
_vg = ob_arm.vertex_groups.new(name='Core')
for _i, _w in zip([0, 2, 29, 30, 33, 34, 37, 38, 41, 42, 45, 46, 49, 50, 53, 54, 57, 58], [0.01121, 0.08302, 0.08302, 0.01121, 0.08302, 0.01121, 0.08302, 0.01121, 0.08302, 0.01121, 0.08302, 0.01121, 0.08302, 0.01121, 0.08302, 0.01121, 0.08302, 0.01121]): _vg.add([_i], _w, 'REPLACE')
_vg = ob_arm.vertex_groups.new(name='Collar.L')
_vg = ob_arm.vertex_groups.new(name='Collar.R')
for _i, _w in zip([0, 1, 2, 3, 4, 5, 6, 7, 28, 29, 30, 31, 32, 33, 34, 35, 36, 37, 38, 39, 40, 41, 42, 43, 44, 45, 46, 47, 48, 49, 50, 51, 52, 53, 54, 55, 56, 57, 58, 59], [0.04694, 0.5372, 0.05383, 0.5644, 0.1067, 0.0001468, 0.007234, 0.09116, 0.5644, 0.05383, 0.04694, 0.5372, 0.5644, 0.05383, 0.04694, 0.5372, 0.5644, 0.05383, 0.04694, 0.5372, 0.5644, 0.05383, 0.04694, 0.5372, 0.5644, 0.05383, 0.04694, 0.5372, 0.5644, 0.05383, 0.04694, 0.5372, 0.5644, 0.05383, 0.04694, 0.5372, 0.5644, 0.05383, 0.04694, 0.5372]): _vg.add([_i], _w, 'REPLACE')
_vg = ob_arm.vertex_groups.new(name='Color.R')
for _i, _w in zip([0, 1, 2, 3, 4, 6, 7, 28, 29, 30, 31, 32, 33, 34, 35, 36, 37, 38, 39, 40, 41, 42, 43, 44, 45, 46, 47, 48, 49, 50, 51, 52, 53, 54, 55, 56, 57, 58, 59], [0.342, 0.4154, 0.05282, 0.4082, 0.08014, 0.06716, 0.07673, 0.4082, 0.05282, 0.342, 0.4154, 0.4082, 0.05282, 0.342, 0.4154, 0.4082, 0.05282, 0.342, 0.4154, 0.4082, 0.05282, 0.342, 0.4154, 0.4082, 0.05282, 0.342, 0.4154, 0.4082, 0.05282, 0.342, 0.4154, 0.4082, 0.05282, 0.342, 0.4154, 0.4082, 0.05282, 0.342, 0.4154]): _vg.add([_i], _w, 'REPLACE')
_vg = ob_arm.vertex_groups.new(name='Color.L')
for _i, _w in zip([2, 29, 33, 37, 41, 45, 49, 53, 57], [0.0009262, 0.0009262, 0.0009262, 0.0009262, 0.0009262, 0.0009262, 0.0009262, 0.0009262, 0.0009262]): _vg.add([_i], _w, 'REPLACE')
_m = ob_arm.modifiers.new('Mirror', 'MIRROR')
_m.use_axis = (False, False, False)
_m.use_clip = True
_m = ob_arm.modifiers.new('Armature', 'ARMATURE')
_m = ob_arm.modifiers.new('Armature.001', 'ARMATURE')
_m = ob_arm.modifiers.new('Armature.002', 'ARMATURE')
ob_torso.location = (0.0, 0.0, 0.2211)
ob_torso.rotation_euler = (1.571, -0.0, 3.142)
ob_torso.scale = (0.05835, 0.05835, 0.05835)
ob_torso.hide_render = True
_vg = ob_torso.vertex_groups.new(name='Root')
for _i, _w in zip([0, 2, 4, 6, 8, 9, 10, 11, 20, 21, 23, 24, 26, 27, 30, 32, 35, 36, 54, 55, 56, 57, 58, 59, 60, 61, 62, 63, 64, 65, 66, 67, 68, 69, 70, 71, 72, 73, 74, 75, 76, 77, 78, 79, 80, 81, 82, 83, 84, 85, 86, 87, 88, 89, 90, 91, 92, 93, 94, 95, 96, 97, 98, 99, 100, 101], [0.1079, 0.1044, 0.0802, 0.08304, 0.7077, 0.7018, 0.7483, 0.7637, 0.1079, 0.7077, 0.09547, 0.09232, 0.728, 0.7327, 0.08626, 0.7482, 0.08926, 0.7381, 0.7077, 0.7018, 0.728, 0.7482, 0.7637, 0.7381, 0.7327, 0.7483, 0.7077, 0.7018, 0.728, 0.7482, 0.7637, 0.7381, 0.7327, 0.7483, 0.7077, 0.7018, 0.728, 0.7482, 0.7637, 0.7381, 0.7327, 0.7483, 0.7077, 0.7018, 0.728, 0.7482, 0.7637, 0.7381, 0.7327, 0.7483, 0.7077, 0.7018, 0.728, 0.7482, 0.7637, 0.7381, 0.7327, 0.7483, 0.7077, 0.7018, 0.728, 0.7482, 0.7637, 0.7381, 0.7327, 0.7483]): _vg.add([_i], _w, 'REPLACE')
_vg = ob_torso.vertex_groups.new(name='Spine1')
for _i, _w in zip([0, 2, 4, 6, 8, 9, 10, 11, 21, 23, 24, 26, 27, 30, 32, 35, 36, 54, 55, 56, 57, 58, 59, 60, 61, 62, 63, 64, 65, 66, 67, 68, 69, 70, 71, 72, 73, 74, 75, 76, 77, 78, 79, 80, 81, 82, 83, 84, 85, 86, 87, 88, 89, 90, 91, 92, 93, 94, 95, 96, 97, 98, 99, 100, 101], [0.01977, 0.006421, 0.06723, 0.08594, 0.4221, 0.1282, 0.5936, 0.5052, 0.5, 0.05285, 0.03682, 0.5078, 0.3167, 0.05203, 0.411, 0.0694, 0.5507, 0.4221, 0.1282, 0.5078, 0.411, 0.5052, 0.5507, 0.3167, 0.5936, 0.4221, 0.1282, 0.5078, 0.411, 0.5052, 0.5507, 0.3167, 0.5936, 0.4221, 0.1282, 0.5078, 0.411, 0.5052, 0.5507, 0.3167, 0.5936, 0.4221, 0.1282, 0.5078, 0.411, 0.5052, 0.5507, 0.3167, 0.5936, 0.4221, 0.1282, 0.5078, 0.411, 0.5052, 0.5507, 0.3167, 0.5936, 0.4221, 0.1282, 0.5078, 0.411, 0.5052, 0.5507, 0.3167, 0.5936]): _vg.add([_i], _w, 'REPLACE')
_vg = ob_torso.vertex_groups.new(name='Spine2')
for _i, _w in zip([0, 1, 2, 3, 4, 5, 6, 7, 9, 10, 11, 12, 13, 16, 17, 18, 19, 22, 23, 24, 25, 26, 27, 28, 29, 30, 31, 32, 33, 34, 35, 36, 37, 38, 39, 42, 43, 46, 47, 50, 51, 55, 56, 57, 58, 59, 60, 61, 63, 64, 65, 66, 67, 68, 69, 71, 72, 73, 74, 75, 76, 77, 79, 80, 81, 82, 83, 84, 85, 87, 88, 89, 90, 91, 92, 93, 95, 96, 97, 98, 99, 100, 101], [0.09016, 0.06736, 0.5462, 0.1134, 0.7102, 0.5121, 0.5921, 0.5115, 0.08855, 0.08498, 0.11, 0.0008795, 0.0864, 0.0502, 0.004, 0.003545, 0.01141, 0.3127, 0.3411, 0.6282, 0.2894, 0.04249, 0.09927, 0.0271, 0.007478, 0.6692, 0.4005, 0.1046, 0.009445, 0.4124, 0.4666, 0.06373, 0.03865, 0.0008795, 0.0864, 0.0008795, 0.0864, 0.0008795, 0.0864, 0.0008795, 0.0864, 0.08855, 0.04249, 0.1046, 0.11, 0.06373, 0.09927, 0.08498, 0.08855, 0.04249, 0.1046, 0.11, 0.06373, 0.09927, 0.08498, 0.08855, 0.04249, 0.1046, 0.11, 0.06373, 0.09927, 0.08498, 0.08855, 0.04249, 0.1046, 0.11, 0.06373, 0.09927, 0.08498, 0.08855, 0.04249, 0.1046, 0.11, 0.06373, 0.09927, 0.08498, 0.08855, 0.04249, 0.1046, 0.11, 0.06373, 0.09927, 0.08498]): _vg.add([_i], _w, 'REPLACE')
_vg = ob_torso.vertex_groups.new(name='Head')
for _i, _w in zip([1, 2, 3, 4, 5, 6, 7, 12, 15, 16, 17, 18, 19, 22, 23, 24, 25, 28, 29, 30, 31, 33, 34, 35, 37, 38, 41, 42, 45, 46, 49, 50, 53], [0.2149, 0.002872, 0.2085, 0.05261, 0.3008, 0.03982, 0.2683, 0.03087, 0.02378, 0.9295, 0.8561, 0.8587, 0.9423, 0.2547, 0.01991, 0.02774, 0.2416, 0.8928, 0.9005, 0.04018, 0.255, 0.9214, 0.2777, 0.02987, 0.9111, 0.03087, 0.02378, 0.03087, 0.02378, 0.03087, 0.02378, 0.03087, 0.02378]): _vg.add([_i], _w, 'REPLACE')
_vg = ob_torso.vertex_groups.new(name='Shoulder.L')
_vg = ob_torso.vertex_groups.new(name='UpperArm.L')
_vg = ob_torso.vertex_groups.new(name='LowerArm.L')
_vg = ob_torso.vertex_groups.new(name='Hand.L')
_vg = ob_torso.vertex_groups.new(name='Shoulder.R')
for _i, _w in zip([0, 1, 2, 3, 4, 5, 7, 9, 12, 13, 14, 15, 17, 18, 20, 22, 23, 24, 25, 27, 28, 29, 30, 31, 32, 33, 34, 35, 37, 38, 39, 40, 41, 42, 43, 44, 45, 46, 47, 48, 49, 50, 51, 52, 53, 55, 57, 60, 63, 65, 68, 71, 73, 76, 79, 81, 84, 87, 89, 92, 95, 97, 100], [0.05525, 0.3925, 0.2007, 0.4497, 0.03768, 0.1041, 0.08608, 0.003434, 0.1743, 0.6534, 0.08407, 0.08092, 0.07448, 0.0643, 0.05525, 0.2769, 0.02763, 0.1192, 0.2393, 0.001717, 0.03724, 0.03215, 0.07843, 0.1627, 0.0008585, 0.01608, 0.1905, 0.01381, 0.01862, 0.1743, 0.6534, 0.08407, 0.08092, 0.1743, 0.6534, 0.08407, 0.08092, 0.1743, 0.6534, 0.08407, 0.08092, 0.1743, 0.6534, 0.08407, 0.08092, 0.003434, 0.0008585, 0.001717, 0.003434, 0.0008585, 0.001717, 0.003434, 0.0008585, 0.001717, 0.003434, 0.0008585, 0.001717, 0.003434, 0.0008585, 0.001717, 0.003434, 0.0008585, 0.001717]): _vg.add([_i], _w, 'REPLACE')
_vg = ob_torso.vertex_groups.new(name='UpperArm.R')
for _i, _w in zip([0, 1, 2, 3, 4, 5, 6, 7, 8, 9, 12, 13, 14, 15, 17, 18, 20, 22, 23, 24, 25, 26, 27, 28, 29, 30, 31, 32, 33, 34, 35, 36, 37, 38, 39, 40, 41, 42, 43, 44, 45, 46, 47, 48, 49, 50, 51, 52, 53, 54, 55, 56, 57, 59, 60, 62, 63, 64, 65, 67, 68, 70, 71, 72, 73, 75, 76, 78, 79, 80, 81, 83, 84, 86, 87, 88, 89, 91, 92, 94, 95, 96, 97, 99, 100], [0.4767, 0.2924, 0.2412, 0.2539, 0.06998, 0.06681, 0.1309, 0.08637, 0.01191, 0.01842, 0.8462, 0.8544, 0.8812, 0.8648, 0.03887, 0.04159, 0.5, 0.1604, 0.3038, 0.1556, 0.1894, 0.005954, 0.009209, 0.01944, 0.02079, 0.1128, 0.1379, 0.004605, 0.0104, 0.1136, 0.2174, 0.002977, 0.009718, 0.8462, 0.8544, 0.8812, 0.8648, 0.8462, 0.8544, 0.8812, 0.8648, 0.8462, 0.8544, 0.8812, 0.8648, 0.8462, 0.8544, 0.8812, 0.8648, 0.01191, 0.01842, 0.005954, 0.004605, 0.002977, 0.009209, 0.01191, 0.01842, 0.005954, 0.004605, 0.002977, 0.009209, 0.01191, 0.01842, 0.005954, 0.004605, 0.002977, 0.009209, 0.01191, 0.01842, 0.005954, 0.004605, 0.002977, 0.009209, 0.01191, 0.01842, 0.005954, 0.004605, 0.002977, 0.009209, 0.01191, 0.01842, 0.005954, 0.004605, 0.002977, 0.009209]): _vg.add([_i], _w, 'REPLACE')
_vg = ob_torso.vertex_groups.new(name='LowerArm.R')
_vg = ob_torso.vertex_groups.new(name='Hand.R')
_vg = ob_torso.vertex_groups.new(name='UpperLeg.L')
_vg = ob_torso.vertex_groups.new(name='LowerLeg.L')
_vg = ob_torso.vertex_groups.new(name='Foot.L')
_vg = ob_torso.vertex_groups.new(name='UpperLeg.R')
for _i, _w in zip([8, 9, 10, 11, 26, 27, 32, 36, 54, 55, 56, 57, 58, 59, 60, 61, 62, 63, 64, 65, 66, 67, 68, 69, 70, 71, 72, 73, 74, 75, 76, 77, 78, 79, 80, 81, 82, 83, 84, 85, 86, 87, 88, 89, 90, 91, 92, 93, 94, 95, 96, 97, 98, 99, 100, 101], [0.09704, 0.1463, 0.0787, 0.08416, 0.08787, 0.1152, 0.09971, 0.08329, 0.09704, 0.1463, 0.08787, 0.09971, 0.08416, 0.08329, 0.1152, 0.0787, 0.09704, 0.1463, 0.08787, 0.09971, 0.08416, 0.08329, 0.1152, 0.0787, 0.09704, 0.1463, 0.08787, 0.09971, 0.08416, 0.08329, 0.1152, 0.0787, 0.09704, 0.1463, 0.08787, 0.09971, 0.08416, 0.08329, 0.1152, 0.0787, 0.09704, 0.1463, 0.08787, 0.09971, 0.08416, 0.08329, 0.1152, 0.0787, 0.09704, 0.1463, 0.08787, 0.09971, 0.08416, 0.08329, 0.1152, 0.0787]): _vg.add([_i], _w, 'REPLACE')
_vg = ob_torso.vertex_groups.new(name='LowerLeg.R')
_vg = ob_torso.vertex_groups.new(name='Foot.R')
_vg = ob_torso.vertex_groups.new(name='Core')
for _i, _w in zip([0, 2, 4, 6, 8, 9, 10, 11, 21, 23, 24, 26, 27, 30, 32, 35, 36, 54, 55, 56, 57, 58, 59, 60, 61, 62, 63, 64, 65, 66, 67, 68, 69, 70, 71, 72, 73, 74, 75, 76, 77, 78, 79, 80, 81, 82, 83, 84, 85, 86, 87, 88, 89, 90, 91, 92, 93, 94, 95, 96, 97, 98, 99, 100, 101], [0.01121, 0.08302, 0.05616, 0.01595, 0.4058, 0.5875, 0.1945, 0.2675, 0.5, 0.01358, 0.06959, 0.3002, 0.4275, 0.06287, 0.3475, 0.01477, 0.2473, 0.4058, 0.5875, 0.3002, 0.3475, 0.2675, 0.2473, 0.4275, 0.1945, 0.4058, 0.5875, 0.3002, 0.3475, 0.2675, 0.2473, 0.4275, 0.1945, 0.4058, 0.5875, 0.3002, 0.3475, 0.2675, 0.2473, 0.4275, 0.1945, 0.4058, 0.5875, 0.3002, 0.3475, 0.2675, 0.2473, 0.4275, 0.1945, 0.4058, 0.5875, 0.3002, 0.3475, 0.2675, 0.2473, 0.4275, 0.1945, 0.4058, 0.5875, 0.3002, 0.3475, 0.2675, 0.2473, 0.4275, 0.1945]): _vg.add([_i], _w, 'REPLACE')
_vg = ob_torso.vertex_groups.new(name='Collar.L')
_vg = ob_torso.vertex_groups.new(name='Collar.R')
for _i, _w in zip([0, 1, 2, 3, 4, 5, 6, 7, 12, 13, 14, 15, 16, 17, 18, 19, 20, 22, 23, 24, 25, 28, 29, 30, 31, 33, 34, 35, 37, 38, 39, 40, 41, 42, 43, 44, 45, 46, 47, 48, 49, 50, 51, 52, 53], [0.04694, 0.5372, 0.05383, 0.5644, 0.02195, 0.15, 0.02588, 0.1726, 0.1067, 0.0001468, 0.007234, 0.09116, 0.09865, 0.7204, 0.7132, 0.1044, 0.04694, 0.3572, 0.03641, 0.03789, 0.3549, 0.4096, 0.4088, 0.02992, 0.2638, 0.2566, 0.2536, 0.03115, 0.2541, 0.1067, 0.0001468, 0.007234, 0.09116, 0.1067, 0.0001468, 0.007234, 0.09116, 0.1067, 0.0001468, 0.007234, 0.09116, 0.1067, 0.0001468, 0.007234, 0.09116]): _vg.add([_i], _w, 'REPLACE')
_vg = ob_torso.vertex_groups.new(name='Color.R')
for _i, _w in zip([0, 1, 2, 3, 4, 5, 6, 7, 12, 14, 15, 17, 18, 20, 22, 23, 24, 25, 28, 29, 30, 31, 33, 34, 35, 37, 38, 40, 41, 42, 44, 45, 46, 48, 49, 50, 52, 53], [0.342, 0.4154, 0.05282, 0.4082, 0.004566, 0.09239, 0.1006, 0.1065, 0.08014, 0.06716, 0.07673, 0.06946, 0.06619, 0.5, 0.2503, 0.2213, 0.02869, 0.261, 0.03473, 0.0331, 0.01663, 0.1838, 0.01655, 0.1713, 0.161, 0.01737, 0.08014, 0.06716, 0.07673, 0.08014, 0.06716, 0.07673, 0.08014, 0.06716, 0.07673, 0.08014, 0.06716, 0.07673]): _vg.add([_i], _w, 'REPLACE')
_vg = ob_torso.vertex_groups.new(name='Color.L')
for _i, _w in zip([2, 9, 24, 27, 30, 32, 55, 57, 60, 63, 65, 68, 71, 73, 76, 79, 81, 84, 87, 89, 92, 95, 97, 100], [0.0009262, 0.9996, 0.0004631, 0.4998, 0.0002316, 0.2499, 0.9996, 0.2499, 0.4998, 0.9996, 0.2499, 0.4998, 0.9996, 0.2499, 0.4998, 0.9996, 0.2499, 0.4998, 0.9996, 0.2499, 0.4998, 0.9996, 0.2499, 0.4998]): _vg.add([_i], _w, 'REPLACE')
_m = ob_torso.modifiers.new('Mirror', 'MIRROR')
_m.use_clip = True
_m = ob_torso.modifiers.new('Armature', 'ARMATURE')
_m = ob_torso.modifiers.new('Armature.001', 'ARMATURE')
_m = ob_torso.modifiers.new('Armature.002', 'ARMATURE')
ob_leg.location = (0.03026, 0.0356, 0.2211)
ob_leg.rotation_euler = (1.571, 0.0, 3.151)
ob_leg.scale = (0.05835, 0.05835, 0.05835)
ob_leg.hide_render = True
_vg = ob_leg.vertex_groups.new(name='Root')
for _i, _w in zip([0, 1, 2, 3, 4, 5, 6, 7, 8, 9, 10, 11, 12, 13, 14, 15, 44, 45, 46, 47, 48, 49, 50, 51, 52, 53, 54, 55, 56, 57, 58, 59, 60, 61, 62, 63, 64, 65, 66, 67, 68, 69, 70, 71, 72, 73, 74, 75, 76, 77, 78, 79], [0.7077, 0.7018, 0.7483, 0.7637, 0.1734, 0.1684, 0.6269, 0.6505, 0.4279, 0.4275, 0.494, 0.4585, 0.05132, 0.05026, 0.1409, 0.1351, 0.728, 0.7327, 0.4002, 0.4094, 0.4609, 0.443, 0.7482, 0.5299, 0.4508, 0.7381, 0.5135, 0.4774, 0.7077, 0.7018, 0.728, 0.7482, 0.7637, 0.7483, 0.7381, 0.7327, 0.7077, 0.7018, 0.728, 0.7482, 0.7637, 0.7483, 0.7381, 0.7327, 0.7077, 0.7018, 0.728, 0.7482, 0.7637, 0.7483, 0.7381, 0.7327]): _vg.add([_i], _w, 'REPLACE')
_vg = ob_leg.vertex_groups.new(name='Spine1')
for _i, _w in zip([0, 1, 2, 3, 4, 5, 6, 7, 8, 9, 10, 11, 44, 45, 46, 47, 48, 49, 50, 51, 52, 53, 54, 55, 56, 57, 58, 59, 60, 61, 62, 63, 64, 65, 66, 67, 68, 69, 70, 71, 72, 73, 74, 75, 76, 77, 78, 79], [0.4221, 0.1282, 0.5936, 0.5052, 0.08236, 0.003266, 0.1224, 0.1241, 0.06213, 0.03315, 0.06771, 0.04078, 0.5078, 0.3167, 0.1024, 0.06369, 0.06492, 0.03697, 0.411, 0.0939, 0.03887, 0.5507, 0.1124, 0.06632, 0.4221, 0.1282, 0.5078, 0.411, 0.5052, 0.5936, 0.5507, 0.3167, 0.4221, 0.1282, 0.5078, 0.411, 0.5052, 0.5936, 0.5507, 0.3167, 0.4221, 0.1282, 0.5078, 0.411, 0.5052, 0.5936, 0.5507, 0.3167]): _vg.add([_i], _w, 'REPLACE')
_vg = ob_leg.vertex_groups.new(name='Spine2')
for _i, _w in zip([1, 2, 3, 7, 44, 45, 47, 50, 51, 53, 57, 58, 59, 60, 61, 62, 63, 65, 66, 67, 68, 69, 70, 71, 73, 74, 75, 76, 77, 78, 79], [0.08855, 0.08498, 0.11, 0.0071, 0.04249, 0.09927, 0.00355, 0.1046, 0.005325, 0.06373, 0.08855, 0.04249, 0.1046, 0.11, 0.08498, 0.06373, 0.09927, 0.08855, 0.04249, 0.1046, 0.11, 0.08498, 0.06373, 0.09927, 0.08855, 0.04249, 0.1046, 0.11, 0.08498, 0.06373, 0.09927]): _vg.add([_i], _w, 'REPLACE')
_vg = ob_leg.vertex_groups.new(name='Head')
_vg = ob_leg.vertex_groups.new(name='Shoulder.L')
_vg = ob_leg.vertex_groups.new(name='UpperArm.L')
_vg = ob_leg.vertex_groups.new(name='LowerArm.L')
_vg = ob_leg.vertex_groups.new(name='Hand.L')
_vg = ob_leg.vertex_groups.new(name='Shoulder.R')
for _i, _w in zip([1, 45, 50, 57, 59, 63, 65, 67, 71, 73, 75, 79], [0.003434, 0.001717, 0.0008585, 0.003434, 0.0008585, 0.001717, 0.003434, 0.0008585, 0.001717, 0.003434, 0.0008585, 0.001717]): _vg.add([_i], _w, 'REPLACE')
_vg = ob_leg.vertex_groups.new(name='UpperArm.R')
for _i, _w in zip([0, 1, 44, 45, 50, 53, 56, 57, 58, 59, 62, 63, 64, 65, 66, 67, 70, 71, 72, 73, 74, 75, 78, 79], [0.01191, 0.01842, 0.005954, 0.009209, 0.004605, 0.002977, 0.01191, 0.01842, 0.005954, 0.004605, 0.002977, 0.009209, 0.01191, 0.01842, 0.005954, 0.004605, 0.002977, 0.009209, 0.01191, 0.01842, 0.005954, 0.004605, 0.002977, 0.009209]): _vg.add([_i], _w, 'REPLACE')
_vg = ob_leg.vertex_groups.new(name='LowerArm.R')
_vg = ob_leg.vertex_groups.new(name='Hand.R')
_vg = ob_leg.vertex_groups.new(name='UpperLeg.L')
_vg = ob_leg.vertex_groups.new(name='LowerLeg.L')
_vg = ob_leg.vertex_groups.new(name='Foot.L')
_vg = ob_leg.vertex_groups.new(name='UpperLeg.R')
for _i, _w in zip([0, 1, 2, 3, 4, 5, 6, 7, 8, 9, 10, 11, 12, 13, 14, 15, 16, 17, 18, 19, 20, 21, 22, 23, 24, 25, 26, 27, 44, 45, 46, 47, 48, 49, 50, 51, 52, 53, 54, 55, 56, 57, 58, 59, 60, 61, 62, 63, 64, 65, 66, 67, 68, 69, 70, 71, 72, 73, 74, 75, 76, 77, 78, 79], [0.09704, 0.1463, 0.0787, 0.08416, 0.7792, 0.7839, 0.3327, 0.3048, 0.5491, 0.5497, 0.4834, 0.5189, 0.9282, 0.9217, 0.8432, 0.8415, 0.7671, 0.7673, 0.7631, 0.7625, 0.3752, 0.3754, 0.3766, 0.3762, 0.1658, 0.1661, 0.1686, 0.1683, 0.08787, 0.1152, 0.5559, 0.5444, 0.5162, 0.5343, 0.09971, 0.4246, 0.5266, 0.08329, 0.4443, 0.4998, 0.09704, 0.1463, 0.08787, 0.09971, 0.08416, 0.0787, 0.08329, 0.1152, 0.09704, 0.1463, 0.08787, 0.09971, 0.08416, 0.0787, 0.08329, 0.1152, 0.09704, 0.1463, 0.08787, 0.09971, 0.08416, 0.0787, 0.08329, 0.1152]): _vg.add([_i], _w, 'REPLACE')
_vg = ob_leg.vertex_groups.new(name='LowerLeg.R')
for _i, _w in zip([16, 17, 18, 19, 20, 21, 22, 23, 24, 25, 26, 27, 28, 29, 30, 31, 32, 33, 34, 35, 36, 37, 38, 39, 40, 41, 42, 43], [0.2243, 0.2166, 0.224, 0.2169, 0.6124, 0.5896, 0.6088, 0.5859, 0.8156, 0.7719, 0.8116, 0.7672, 0.816, 0.2045, 0.8094, 0.1746, 0.2922, 0.5174, 0.2713, 0.1995, 0.2641, 0.2486, 0.3768, 0.3397, 0.2842, 0.2757, 0.3374, 0.3379]): _vg.add([_i], _w, 'REPLACE')
_vg = ob_leg.vertex_groups.new(name='Foot.R')
for _i, _w in zip([21, 23, 25, 27, 28, 29, 30, 31, 32, 33, 34, 35, 36, 37, 38, 39, 40, 41, 42, 43], [0.01543, 0.0173, 0.06094, 0.06268, 0.1708, 0.7824, 0.1769, 0.811, 0.7033, 0.4773, 0.7241, 0.7951, 0.7293, 0.7446, 0.618, 0.655, 0.71, 0.7185, 0.6574, 0.6568]): _vg.add([_i], _w, 'REPLACE')
_vg = ob_leg.vertex_groups.new(name='Core')
for _i, _w in zip([0, 1, 2, 3, 4, 5, 6, 7, 8, 9, 10, 11, 12, 13, 14, 15, 44, 45, 46, 47, 48, 49, 50, 51, 52, 53, 54, 55, 56, 57, 58, 59, 60, 61, 62, 63, 64, 65, 66, 67, 68, 69, 70, 71, 72, 73, 74, 75, 76, 77, 78, 79], [0.4058, 0.5875, 0.1945, 0.2675, 0.1176, 0.1579, 0.5133, 0.5291, 0.3665, 0.3849, 0.4256, 0.4115, 0.02445, 0.0462, 0.1155, 0.1228, 0.3002, 0.4275, 0.3154, 0.3435, 0.396, 0.3982, 0.3475, 0.4363, 0.4048, 0.2473, 0.4143, 0.4108, 0.4058, 0.5875, 0.3002, 0.3475, 0.2675, 0.1945, 0.2473, 0.4275, 0.4058, 0.5875, 0.3002, 0.3475, 0.2675, 0.1945, 0.2473, 0.4275, 0.4058, 0.5875, 0.3002, 0.3475, 0.2675, 0.1945, 0.2473, 0.4275]): _vg.add([_i], _w, 'REPLACE')
_vg = ob_leg.vertex_groups.new(name='Collar.L')
_vg = ob_leg.vertex_groups.new(name='Collar.R')
_vg = ob_leg.vertex_groups.new(name='Color.R')
_vg = ob_leg.vertex_groups.new(name='Color.L')
for _i, _w in zip([1, 45, 50, 57, 59, 63, 65, 67, 71, 73, 75, 79], [0.9996, 0.4998, 0.2499, 0.9996, 0.2499, 0.4998, 0.9996, 0.2499, 0.4998, 0.9996, 0.2499, 0.4998]): _vg.add([_i], _w, 'REPLACE')
_m = ob_leg.modifiers.new('Mirror', 'MIRROR')
_m.use_axis = (False, False, False)
_m.use_clip = True
_m = ob_leg.modifiers.new('Armature', 'ARMATURE')
_m = ob_leg.modifiers.new('Armature.001', 'ARMATURE')
_m = ob_leg.modifiers.new('Armature.002', 'ARMATURE')
ob_character.location = (0.0, 0.0, 0.2211)
ob_character.rotation_euler = (0.0, -0.0, 3.142)
ob_character.scale = (0.05835, 0.05835, 0.05835)
ob_character.hide_render = True
_vg = ob_character.vertex_groups.new(name='Root')
for _i, _w in zip([0, 2, 4, 6, 8, 9, 10, 11, 12, 13, 14, 15, 16, 17, 18, 19, 20, 21, 22, 23, 96, 97, 99, 100, 102, 103, 104, 105, 106, 107, 118, 120, 121, 122, 129, 130, 131, 132], [0.1079, 0.1044, 0.0802, 0.08304, 0.7077, 0.7018, 0.7483, 0.7637, 0.1734, 0.1684, 0.6269, 0.6505, 0.4279, 0.4275, 0.494, 0.4585, 0.05132, 0.05026, 0.1409, 0.1351, 0.1079, 0.7077, 0.09547, 0.09232, 0.728, 0.7327, 0.4002, 0.4094, 0.4609, 0.443, 0.08626, 0.7482, 0.5299, 0.4508, 0.08926, 0.7381, 0.5135, 0.4774]): _vg.add([_i], _w, 'REPLACE')
_vg = ob_character.vertex_groups.new(name='Spine1')
for _i, _w in zip([0, 2, 4, 6, 8, 9, 10, 11, 12, 13, 14, 15, 16, 17, 18, 19, 97, 99, 100, 102, 103, 104, 105, 106, 107, 118, 120, 121, 122, 129, 130, 131, 132], [0.01977, 0.006421, 0.06723, 0.08594, 0.4221, 0.1282, 0.5936, 0.5052, 0.08236, 0.003266, 0.1224, 0.1241, 0.06213, 0.03315, 0.06771, 0.04078, 0.5, 0.05285, 0.03682, 0.5078, 0.3167, 0.1024, 0.06369, 0.06492, 0.03697, 0.05203, 0.411, 0.0939, 0.03887, 0.0694, 0.5507, 0.1124, 0.06632]): _vg.add([_i], _w, 'REPLACE')
_vg = ob_character.vertex_groups.new(name='Spine2')
for _i, _w in zip([0, 1, 2, 3, 4, 5, 6, 7, 9, 10, 11, 15, 52, 53, 76, 77, 78, 79, 98, 99, 100, 101, 102, 103, 105, 108, 109, 118, 119, 120, 121, 123, 128, 129, 130, 133], [0.09016, 0.06736, 0.5462, 0.1134, 0.7102, 0.5121, 0.5921, 0.5115, 0.08855, 0.08498, 0.11, 0.0071, 0.0008795, 0.0864, 0.0502, 0.004, 0.003545, 0.01141, 0.3127, 0.3411, 0.6282, 0.2894, 0.04249, 0.09927, 0.00355, 0.0271, 0.007478, 0.6692, 0.4005, 0.1046, 0.005325, 0.009445, 0.4124, 0.4666, 0.06373, 0.03865]): _vg.add([_i], _w, 'REPLACE')
_vg = ob_character.vertex_groups.new(name='Head')
for _i, _w in zip([1, 2, 3, 4, 5, 6, 7, 52, 55, 76, 77, 78, 79, 80, 81, 82, 83, 84, 85, 86, 87, 88, 89, 90, 91, 92, 93, 94, 95, 98, 99, 100, 101, 108, 109, 110, 111, 112, 113, 114, 115, 116, 117, 118, 119, 123, 124, 125, 126, 127, 128, 129, 133, 134, 135, 136, 137, 138, 139, 140, 141, 142, 143, 144, 145, 146, 147, 148, 149, 150, 151, 152, 153], [0.2149, 0.002872, 0.2085, 0.05261, 0.3008, 0.03982, 0.2683, 0.03087, 0.02378, 0.9295, 0.8561, 0.8587, 0.9423, 0.966, 0.9521, 0.9496, 0.9751, 0.988, 0.9833, 0.9825, 0.9903, 0.9961, 0.9937, 0.9935, 0.9963, 0.9993, 0.998, 0.9978, 0.9992, 0.2547, 0.01991, 0.02774, 0.2416, 0.8928, 0.9005, 0.959, 0.9623, 0.9857, 0.9864, 0.9949, 0.9949, 0.9986, 0.9985, 0.04018, 0.255, 0.9214, 0.9687, 0.9883, 0.9956, 0.9988, 0.2777, 0.02987, 0.9111, 0.9625, 0.9869, 0.9955, 0.999, 0.988, 0.9921, 0.9885, 0.9933, 0.9907, 0.9903, 0.992, 0.9912, 0.9853, 0.9859, 0.9918, 0.99, 0.9885, 0.988, 0.9902, 0.989]): _vg.add([_i], _w, 'REPLACE')
_vg = ob_character.vertex_groups.new(name='Shoulder.L')
_vg = ob_character.vertex_groups.new(name='UpperArm.L')
_vg = ob_character.vertex_groups.new(name='LowerArm.L')
_vg = ob_character.vertex_groups.new(name='Hand.L')
_vg = ob_character.vertex_groups.new(name='Shoulder.R')
for _i, _w in zip([0, 1, 2, 3, 4, 5, 7, 9, 52, 53, 54, 55, 77, 78, 96, 98, 99, 100, 101, 103, 108, 109, 118, 119, 120, 123, 128, 129, 133], [0.05525, 0.3925, 0.2007, 0.4497, 0.03768, 0.1041, 0.08608, 0.003434, 0.1743, 0.6534, 0.08407, 0.08092, 0.07448, 0.0643, 0.05525, 0.2769, 0.02763, 0.1192, 0.2393, 0.001717, 0.03724, 0.03215, 0.07843, 0.1627, 0.0008585, 0.01608, 0.1905, 0.01381, 0.01862]): _vg.add([_i], _w, 'REPLACE')
_vg = ob_character.vertex_groups.new(name='UpperArm.R')
for _i, _w in zip([0, 1, 2, 3, 4, 5, 6, 7, 8, 9, 52, 53, 54, 55, 56, 57, 58, 59, 60, 61, 62, 63, 77, 78, 96, 98, 99, 100, 101, 102, 103, 108, 109, 118, 119, 120, 123, 128, 129, 130, 133], [0.4767, 0.2924, 0.2412, 0.2539, 0.06998, 0.06681, 0.1309, 0.08637, 0.01191, 0.01842, 0.8462, 0.8544, 0.8812, 0.8648, 0.9191, 0.921, 0.9171, 0.924, 0.1106, 0.1152, 0.1145, 0.1113, 0.03887, 0.04159, 0.5, 0.1604, 0.3038, 0.1556, 0.1894, 0.005954, 0.009209, 0.01944, 0.02079, 0.1128, 0.1379, 0.004605, 0.0104, 0.1136, 0.2174, 0.002977, 0.009718]): _vg.add([_i], _w, 'REPLACE')
_vg = ob_character.vertex_groups.new(name='LowerArm.R')
for _i, _w in zip([56, 57, 58, 59, 60, 61, 62, 63], [0.07448, 0.07279, 0.07694, 0.07038, 0.8614, 0.8557, 0.8565, 0.8606]): _vg.add([_i], _w, 'REPLACE')
_vg = ob_character.vertex_groups.new(name='Hand.R')
for _i, _w in zip([60, 61, 62, 63, 64, 65, 66, 67, 68, 69, 70, 71, 72, 73, 74, 75], [0.005062, 0.007311, 0.00714, 0.00523, 0.9823, 0.9823, 0.9821, 0.9825, 0.9936, 0.9936, 0.9934, 0.9937, 0.9992, 0.9991, 0.9992, 0.9991]): _vg.add([_i], _w, 'REPLACE')
_vg = ob_character.vertex_groups.new(name='UpperLeg.L')
_vg = ob_character.vertex_groups.new(name='LowerLeg.L')
_vg = ob_character.vertex_groups.new(name='Foot.L')
_vg = ob_character.vertex_groups.new(name='UpperLeg.R')
for _i, _w in zip([8, 9, 10, 11, 12, 13, 14, 15, 16, 17, 18, 19, 20, 21, 22, 23, 24, 25, 26, 27, 28, 29, 30, 31, 32, 33, 34, 35, 102, 103, 104, 105, 106, 107, 120, 121, 122, 130, 131, 132], [0.09704, 0.1463, 0.0787, 0.08416, 0.7792, 0.7839, 0.3327, 0.3048, 0.5491, 0.5497, 0.4834, 0.5189, 0.9282, 0.9217, 0.8432, 0.8415, 0.7671, 0.7673, 0.7631, 0.7625, 0.3752, 0.3754, 0.3766, 0.3762, 0.1658, 0.1661, 0.1686, 0.1683, 0.08787, 0.1152, 0.5559, 0.5444, 0.5162, 0.5343, 0.09971, 0.4246, 0.5266, 0.08329, 0.4443, 0.4998]): _vg.add([_i], _w, 'REPLACE')
_vg = ob_character.vertex_groups.new(name='LowerLeg.R')
for _i, _w in zip([24, 25, 26, 27, 28, 29, 30, 31, 32, 33, 34, 35, 36, 37, 38, 39, 40, 41, 42, 43, 44, 45, 46, 47, 48, 49, 50, 51], [0.2243, 0.2166, 0.224, 0.2169, 0.6124, 0.5896, 0.6088, 0.5859, 0.8156, 0.7719, 0.8116, 0.7672, 0.816, 0.2045, 0.8094, 0.1746, 0.2922, 0.5174, 0.2713, 0.1995, 0.2641, 0.2486, 0.3768, 0.3397, 0.2842, 0.2757, 0.3374, 0.3379]): _vg.add([_i], _w, 'REPLACE')
_vg = ob_character.vertex_groups.new(name='Foot.R')
for _i, _w in zip([29, 31, 33, 35, 36, 37, 38, 39, 40, 41, 42, 43, 44, 45, 46, 47, 48, 49, 50, 51], [0.01543, 0.0173, 0.06094, 0.06268, 0.1708, 0.7824, 0.1769, 0.811, 0.7033, 0.4773, 0.7241, 0.7951, 0.7293, 0.7446, 0.618, 0.655, 0.71, 0.7185, 0.6574, 0.6568]): _vg.add([_i], _w, 'REPLACE')
_vg = ob_character.vertex_groups.new(name='Core')
for _i, _w in zip([0, 2, 4, 6, 8, 9, 10, 11, 12, 13, 14, 15, 16, 17, 18, 19, 20, 21, 22, 23, 97, 99, 100, 102, 103, 104, 105, 106, 107, 118, 120, 121, 122, 129, 130, 131, 132], [0.01121, 0.08302, 0.05616, 0.01595, 0.4058, 0.5875, 0.1945, 0.2675, 0.1176, 0.1579, 0.5133, 0.5291, 0.3665, 0.3849, 0.4256, 0.4115, 0.02445, 0.0462, 0.1155, 0.1228, 0.5, 0.01358, 0.06959, 0.3002, 0.4275, 0.3154, 0.3435, 0.396, 0.3982, 0.06287, 0.3475, 0.4363, 0.4048, 0.01477, 0.2473, 0.4143, 0.4108]): _vg.add([_i], _w, 'REPLACE')
_vg = ob_character.vertex_groups.new(name='Collar.L')
_vg = ob_character.vertex_groups.new(name='Collar.R')
for _i, _w in zip([0, 1, 2, 3, 4, 5, 6, 7, 52, 53, 54, 55, 76, 77, 78, 79, 80, 81, 82, 83, 84, 85, 86, 87, 89, 90, 96, 98, 99, 100, 101, 108, 109, 110, 111, 112, 113, 114, 115, 118, 119, 123, 124, 125, 126, 128, 129, 133, 134, 135, 136, 138, 139, 140, 141, 142, 143, 144, 145, 146, 147, 148, 149, 150, 151, 152, 153], [0.04694, 0.5372, 0.05383, 0.5644, 0.02195, 0.15, 0.02588, 0.1726, 0.1067, 0.0001468, 0.007234, 0.09116, 0.09865, 0.7204, 0.7132, 0.1044, 0.1178, 0.2343, 0.26, 0.06972, 0.04092, 0.08, 0.08812, 0.0163, 0.009814, 0.01406, 0.04694, 0.3572, 0.03641, 0.03789, 0.3549, 0.4096, 0.4088, 0.1761, 0.1649, 0.06046, 0.05221, 0.004907, 0.007029, 0.02992, 0.2638, 0.2566, 0.1173, 0.03426, 0.003515, 0.2536, 0.03115, 0.2541, 0.1469, 0.05069, 0.002453, 0.05109, 0.02046, 0.04491, 0.008151, 0.02962, 0.03268, 0.01888, 0.02657, 0.0696, 0.06245, 0.01223, 0.03069, 0.04091, 0.04657, 0.02657, 0.03863]): _vg.add([_i], _w, 'REPLACE')
_vg = ob_character.vertex_groups.new(name='Color.R')
for _i, _w in zip([0, 1, 2, 3, 4, 5, 6, 7, 52, 54, 55, 77, 78, 96, 98, 99, 100, 101, 108, 109, 118, 119, 123, 128, 129, 133], [0.342, 0.4154, 0.05282, 0.4082, 0.004566, 0.09239, 0.1006, 0.1065, 0.08014, 0.06716, 0.07673, 0.06946, 0.06619, 0.5, 0.2503, 0.2213, 0.02869, 0.261, 0.03473, 0.0331, 0.01663, 0.1838, 0.01655, 0.1713, 0.161, 0.01737]): _vg.add([_i], _w, 'REPLACE')
_vg = ob_character.vertex_groups.new(name='Color.L')
for _i, _w in zip([2, 9, 100, 103, 118, 120], [0.0009262, 0.9996, 0.0004631, 0.4998, 0.0002316, 0.2499]): _vg.add([_i], _w, 'REPLACE')
_m = ob_character.modifiers.new('Mirror', 'MIRROR')
_m.use_clip = True
_m = ob_character.modifiers.new('Armature', 'ARMATURE')
_m = ob_character.modifiers.new('Armature.001', 'ARMATURE')
_m = ob_character.modifiers.new('Armature.002', 'ARMATURE')
ob_head.location = (0.0, 0.0, 0.2211)
ob_head.rotation_euler = (0.0, -0.0, 3.142)
ob_head.scale = (0.05835, 0.05835, 0.05835)
_vg = ob_head.vertex_groups.new(name='Root')
_vg = ob_head.vertex_groups.new(name='Spine1')
_vg = ob_head.vertex_groups.new(name='Spine2')
for _i, _w in zip([0, 1, 2, 3, 4, 5, 6, 7, 8, 9, 10, 11, 12, 13, 14, 15, 16, 17, 18, 19, 36, 37, 38, 39, 40, 41, 50, 51, 52, 57, 58, 59, 80, 81, 82, 83, 84, 85, 86, 87], [0.009445, 0.0271, 0.03865, 0.004, 0.009445, 0.003545, 0.004, 0.0271, 0.0502, 0.01141, 0.003545, 0.004, 0.0271, 0.01141, 0.03865, 0.0502, 0.0502, 0.004, 0.003545, 0.01141, 0.007478, 0.009445, 0.007478, 0.003545, 0.0271, 0.007478, 0.0502, 0.007478, 0.009445, 0.03865, 0.01141, 0.03865, 0.004, 0.003545, 0.007478, 0.03865, 0.0271, 0.009445, 0.01141, 0.0502]): _vg.add([_i], _w, 'REPLACE')
_vg = ob_head.vertex_groups.new(name='Head')
for _i, _w in zip([0, 1, 2, 3, 4, 5, 6, 7, 8, 9, 10, 11, 12, 13, 14, 15, 16, 17, 18, 19, 20, 21, 22, 23, 24, 25, 26, 27, 28, 29, 30, 31, 32, 33, 34, 35, 36, 37, 38, 39, 40, 41, 42, 43, 44, 45, 46, 47, 48, 49, 50, 51, 52, 53, 54, 55, 56, 57, 58, 59, 60, 61, 62, 63, 64, 65, 66, 67, 68, 69, 70, 71, 72, 73, 74, 75, 76, 77, 78, 79, 80, 81, 82, 83, 84, 85, 86, 87], [0.9214, 0.8928, 0.9111, 0.8561, 0.9214, 0.8587, 0.8561, 0.8928, 0.9295, 0.9423, 0.8587, 0.8561, 0.8928, 0.9423, 0.9111, 0.9295, 0.9295, 0.8561, 0.8587, 0.9423, 0.966, 0.9521, 0.9496, 0.9751, 0.988, 0.9833, 0.9825, 0.9903, 0.9961, 0.9937, 0.9935, 0.9963, 0.9993, 0.998, 0.9978, 0.9992, 0.9005, 0.9214, 0.9005, 0.8587, 0.8928, 0.9005, 0.959, 0.9623, 0.9857, 0.9864, 0.9949, 0.9949, 0.9986, 0.9985, 0.9295, 0.9005, 0.9214, 0.9687, 0.9883, 0.9956, 0.9988, 0.9111, 0.9423, 0.9111, 0.9625, 0.9869, 0.9955, 0.999, 0.988, 0.9921, 0.9885, 0.9933, 0.9907, 0.9903, 0.992, 0.9912, 0.9853, 0.9859, 0.9918, 0.99, 0.9885, 0.988, 0.9902, 0.989, 0.8561, 0.8587, 0.9005, 0.9111, 0.8928, 0.9214, 0.9423, 0.9295]): _vg.add([_i], _w, 'REPLACE')
_vg = ob_head.vertex_groups.new(name='Shoulder.L')
_vg = ob_head.vertex_groups.new(name='UpperArm.L')
_vg = ob_head.vertex_groups.new(name='LowerArm.L')
_vg = ob_head.vertex_groups.new(name='Hand.L')
_vg = ob_head.vertex_groups.new(name='Shoulder.R')
for _i, _w in zip([0, 1, 2, 3, 4, 5, 6, 7, 10, 11, 12, 14, 17, 18, 36, 37, 38, 39, 40, 41, 51, 52, 57, 59, 80, 81, 82, 83, 84, 85], [0.01608, 0.03724, 0.01862, 0.07448, 0.01608, 0.0643, 0.07448, 0.03724, 0.0643, 0.07448, 0.03724, 0.01862, 0.07448, 0.0643, 0.03215, 0.01608, 0.03215, 0.0643, 0.03724, 0.03215, 0.03215, 0.01608, 0.01862, 0.01862, 0.07448, 0.0643, 0.03215, 0.01862, 0.03724, 0.01608]): _vg.add([_i], _w, 'REPLACE')
_vg = ob_head.vertex_groups.new(name='UpperArm.R')
for _i, _w in zip([0, 1, 2, 3, 4, 5, 6, 7, 10, 11, 12, 14, 17, 18, 36, 37, 38, 39, 40, 41, 51, 52, 57, 59, 80, 81, 82, 83, 84, 85], [0.0104, 0.01944, 0.009718, 0.03887, 0.0104, 0.04159, 0.03887, 0.01944, 0.04159, 0.03887, 0.01944, 0.009718, 0.03887, 0.04159, 0.02079, 0.0104, 0.02079, 0.04159, 0.01944, 0.02079, 0.02079, 0.0104, 0.009718, 0.009718, 0.03887, 0.04159, 0.02079, 0.009718, 0.01944, 0.0104]): _vg.add([_i], _w, 'REPLACE')
_vg = ob_head.vertex_groups.new(name='LowerArm.R')
_vg = ob_head.vertex_groups.new(name='Hand.R')
_vg = ob_head.vertex_groups.new(name='UpperLeg.L')
_vg = ob_head.vertex_groups.new(name='LowerLeg.L')
_vg = ob_head.vertex_groups.new(name='Foot.L')
_vg = ob_head.vertex_groups.new(name='UpperLeg.R')
_vg = ob_head.vertex_groups.new(name='LowerLeg.R')
_vg = ob_head.vertex_groups.new(name='Foot.R')
_vg = ob_head.vertex_groups.new(name='Core')
_vg = ob_head.vertex_groups.new(name='Collar.L')
_vg = ob_head.vertex_groups.new(name='Collar.R')
for _i, _w in zip([0, 1, 2, 3, 4, 5, 6, 7, 8, 9, 10, 11, 12, 13, 14, 15, 16, 17, 18, 19, 20, 21, 22, 23, 24, 25, 26, 27, 29, 30, 36, 37, 38, 39, 40, 41, 42, 43, 44, 45, 46, 47, 50, 51, 52, 53, 54, 55, 57, 58, 59, 60, 61, 62, 64, 65, 66, 67, 68, 69, 70, 71, 72, 73, 74, 75, 76, 77, 78, 79, 80, 81, 82, 83, 84, 85, 86, 87], [0.2566, 0.4096, 0.2541, 0.7204, 0.2566, 0.7132, 0.7204, 0.4096, 0.09865, 0.1044, 0.7132, 0.7204, 0.4096, 0.1044, 0.2541, 0.09865, 0.09865, 0.7204, 0.7132, 0.1044, 0.1178, 0.2343, 0.26, 0.06972, 0.04092, 0.08, 0.08812, 0.0163, 0.009814, 0.01406, 0.4088, 0.2566, 0.4088, 0.7132, 0.4096, 0.4088, 0.1761, 0.1649, 0.06046, 0.05221, 0.004907, 0.007029, 0.09865, 0.4088, 0.2566, 0.1173, 0.03426, 0.003515, 0.2541, 0.1044, 0.2541, 0.1469, 0.05069, 0.002453, 0.05109, 0.02046, 0.04491, 0.008151, 0.02962, 0.03268, 0.01888, 0.02657, 0.0696, 0.06245, 0.01223, 0.03069, 0.04091, 0.04657, 0.02657, 0.03863, 0.7204, 0.7132, 0.4088, 0.2541, 0.4096, 0.2566, 0.1044, 0.09865]): _vg.add([_i], _w, 'REPLACE')
_vg = ob_head.vertex_groups.new(name='Color.R')
for _i, _w in zip([0, 1, 2, 3, 4, 5, 6, 7, 10, 11, 12, 14, 17, 18, 36, 37, 38, 39, 40, 41, 51, 52, 57, 59, 80, 81, 82, 83, 84, 85], [0.01655, 0.03473, 0.01737, 0.06946, 0.01655, 0.06619, 0.06946, 0.03473, 0.06619, 0.06946, 0.03473, 0.01737, 0.06946, 0.06619, 0.0331, 0.01655, 0.0331, 0.06619, 0.03473, 0.0331, 0.0331, 0.01655, 0.01737, 0.01737, 0.06946, 0.06619, 0.0331, 0.01737, 0.03473, 0.01655]): _vg.add([_i], _w, 'REPLACE')
_vg = ob_head.vertex_groups.new(name='Color.L')
_m = ob_head.modifiers.new('Mirror', 'MIRROR')
_m.use_clip = True
_m = ob_head.modifiers.new('Armature', 'ARMATURE')
_m = ob_head.modifiers.new('Armature.001', 'ARMATURE')
_m = ob_head.modifiers.new('Armature.002', 'ARMATURE')

# ---- collection membership
col_misc.objects.link(ob_camera_001)
col_misc.objects.link(ob_camera)
col_objects.objects.link(ob_arm)
col_objects.objects.link(ob_torso)
col_objects.objects.link(ob_leg)
col_objects.objects.link(ob_character)
col_objects.objects.link(ob_head)

# ---- scene / render settings (as saved in the file)
scene.camera = ob_camera_001
scene.frame_start = 1; scene.frame_end = 8; scene.frame_set(1)
scene.render.engine = 'BLENDER_EEVEE_NEXT'
scene.render.image_settings.color_depth = '16'
scene.render.image_settings.compression = 0
scene.render.resolution_x = 64
scene.render.resolution_y = 64
scene.render.film_transparent = True
scene.cycles.use_denoising = False
scene.cycles.samples = 128
scene.cycles.sampling_pattern = 'TABULATED_SOBOL'
scene.cycles.use_adaptive_sampling = False
scene.cycles.use_light_tree = False
scene.view_settings.view_transform = 'Filmic'
bpy.context.view_layer.update()
